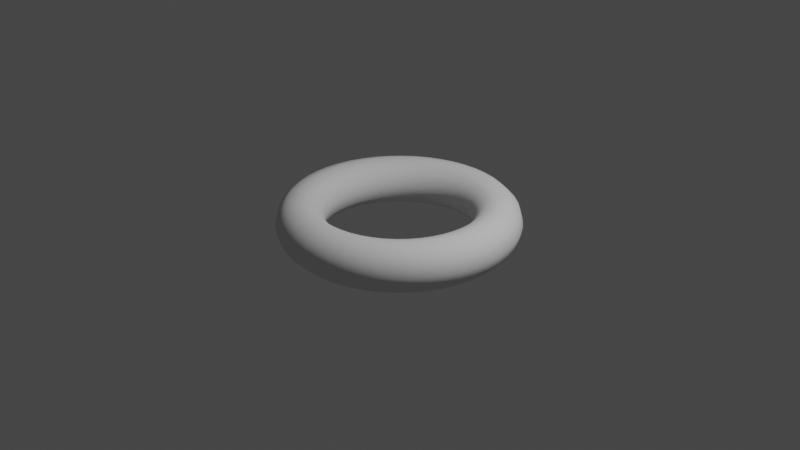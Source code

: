 # Source: Halo.blend  (saved by Blender 3.6.13; exported with 4.5.12 LTS)
import bpy
from mathutils import Matrix  # noqa: F401  (used for matrix-valued properties, if any)

bpy.ops.wm.read_factory_settings(use_empty=True)
scene = bpy.context.scene
scene.name = 'Scene'

# ---- collections
col_collection = bpy.data.collections.new('Collection'); scene.collection.children.link(col_collection)

# ---- world
world_world = bpy.data.worlds.new('World'); scene.world = world_world
world_world.use_nodes = True; world_world.node_tree.nodes.clear()
_N = world_world.node_tree.nodes; _L = world_world.node_tree.links
n0 = _N.new('ShaderNodeOutputWorld'); n0.name = 'World Output'; n0.location = (300, 300)
n1 = _N.new('ShaderNodeBackground'); n1.name = 'Background'; n1.location = (10, 300)
n1.inputs[0].default_value = (0.05088, 0.05088, 0.05088, 1.0)
_L.new(n1.outputs[0], n0.inputs[0])
n0.is_active_output = True
world_world.color = (0.05088, 0.05088, 0.05088)
world_world.use_sun_shadow = False
world_world.sun_shadow_jitter_overblur = 0.0

# ---- cameras
cam_camera = bpy.data.cameras.new('Camera')
cam_camera.clip_end = 100.0
cam_camera.ortho_scale = 7.314

# ---- lights
light_light = bpy.data.lights.new('Light', 'POINT')
light_light.transmission_factor = 0.0
light_light.energy = 1000.0
light_light.shadow_soft_size = 0.1
light_light.shadow_maximum_resolution = 0.006
light_light.use_absolute_resolution = True

# ---- meshes
me_torus = bpy.data.meshes.new('Torus')
me_torus.from_pydata([(1.25, 0.0, 0.0), (1.217, 0.0, 0.125), (1.125, 0.0, 0.2165), (1.0, 0.0, 0.25), (0.875, 0.0, 0.2165), (0.7835, 0.0, 0.125), (0.75, 0.0, 3.062e-17), (0.7835, 0.0, -0.125), (0.875, 0.0, -0.2165), (1.0, 0.0, -0.25), (1.125, 0.0, -0.2165), (1.217, 0.0, -0.125), (1.239, 0.1632, 0.0), (1.206, 0.1588, 0.125), (1.115, 0.1468, 0.2165), (0.9914, 0.1305, 0.25), (0.8675, 0.1142, 0.2165), (0.7768, 0.1023, 0.125), (0.7436, 0.09789, 3.062e-17), (0.7768, 0.1023, -0.125), (0.8675, 0.1142, -0.2165), (0.9914, 0.1305, -0.25), (1.115, 0.1468, -0.2165), (1.206, 0.1588, -0.125), (1.207, 0.3235, 0.0), (1.175, 0.3149, 0.125), (1.087, 0.2912, 0.2165), (0.9659, 0.2588, 0.25), (0.8452, 0.2265, 0.2165), (0.7568, 0.2028, 0.125), (0.7244, 0.1941, 3.062e-17), (0.7568, 0.2028, -0.125), (0.8452, 0.2265, -0.2165), (0.9659, 0.2588, -0.25), (1.087, 0.2912, -0.2165), (1.175, 0.3149, -0.125), (1.155, 0.4784, 0.0), (1.124, 0.4655, 0.125), (1.039, 0.4305, 0.2165), (0.9239, 0.3827, 0.25), (0.8084, 0.3348, 0.2165), (0.7239, 0.2998, 0.125), (0.6929, 0.287, 3.062e-17), (0.7239, 0.2998, -0.125), (0.8084, 0.3348, -0.2165), (0.9239, 0.3827, -0.25), (1.039, 0.4305, -0.2165), (1.124, 0.4655, -0.125), (1.083, 0.625, 0.0), (1.054, 0.6083, 0.125), (0.9743, 0.5625, 0.2165), (0.866, 0.5, 0.25), (0.7578, 0.4375, 0.2165), (0.6785, 0.3917, 0.125), (0.6495, 0.375, 3.062e-17), (0.6785, 0.3917, -0.125), (0.7578, 0.4375, -0.2165), (0.866, 0.5, -0.25), (0.9743, 0.5625, -0.2165), (1.054, 0.6083, -0.125), (0.9917, 0.761, 0.0), (0.9651, 0.7406, 0.125), (0.8925, 0.6849, 0.2165), (0.7934, 0.6088, 0.25), (0.6942, 0.5327, 0.2165), (0.6216, 0.477, 0.125), (0.595, 0.4566, 3.062e-17), (0.6216, 0.477, -0.125), (0.6942, 0.5327, -0.2165), (0.7934, 0.6088, -0.25), (0.8925, 0.6849, -0.2165), (0.9651, 0.7406, -0.125), (0.8839, 0.8839, 0.0), (0.8602, 0.8602, 0.125), (0.7955, 0.7955, 0.2165), (0.7071, 0.7071, 0.25), (0.6187, 0.6187, 0.2165), (0.554, 0.554, 0.125), (0.5303, 0.5303, 3.062e-17), (0.554, 0.554, -0.125), (0.6187, 0.6187, -0.2165), (0.7071, 0.7071, -0.25), (0.7955, 0.7955, -0.2165), (0.8602, 0.8602, -0.125), (0.761, 0.9917, 0.0), (0.7406, 0.9651, 0.125), (0.6849, 0.8925, 0.2165), (0.6088, 0.7934, 0.25), (0.5327, 0.6942, 0.2165), (0.477, 0.6216, 0.125), (0.4566, 0.595, 3.062e-17), (0.477, 0.6216, -0.125), (0.5327, 0.6942, -0.2165), (0.6088, 0.7934, -0.25), (0.6849, 0.8925, -0.2165), (0.7406, 0.9651, -0.125), (0.625, 1.083, 0.0), (0.6083, 1.054, 0.125), (0.5625, 0.9743, 0.2165), (0.5, 0.866, 0.25), (0.4375, 0.7578, 0.2165), (0.3917, 0.6785, 0.125), (0.375, 0.6495, 3.062e-17), (0.3917, 0.6785, -0.125), (0.4375, 0.7578, -0.2165), (0.5, 0.866, -0.25), (0.5625, 0.9743, -0.2165), (0.6083, 1.054, -0.125), (0.4784, 1.155, 0.0), (0.4655, 1.124, 0.125), (0.4305, 1.039, 0.2165), (0.3827, 0.9239, 0.25), (0.3348, 0.8084, 0.2165), (0.2998, 0.7239, 0.125), (0.287, 0.6929, 3.062e-17), (0.2998, 0.7239, -0.125), (0.3348, 0.8084, -0.2165), (0.3827, 0.9239, -0.25), (0.4305, 1.039, -0.2165), (0.4655, 1.124, -0.125), (0.3235, 1.207, 0.0), (0.3149, 1.175, 0.125), (0.2912, 1.087, 0.2165), (0.2588, 0.9659, 0.25), (0.2265, 0.8452, 0.2165), (0.2028, 0.7568, 0.125), (0.1941, 0.7244, 3.062e-17), (0.2028, 0.7568, -0.125), (0.2265, 0.8452, -0.2165), (0.2588, 0.9659, -0.25), (0.2912, 1.087, -0.2165), (0.3149, 1.175, -0.125), (0.1632, 1.239, 0.0), (0.1588, 1.206, 0.125), (0.1468, 1.115, 0.2165), (0.1305, 0.9914, 0.25), (0.1142, 0.8675, 0.2165), (0.1023, 0.7768, 0.125), (0.09789, 0.7436, 3.062e-17), (0.1023, 0.7768, -0.125), (0.1142, 0.8675, -0.2165), (0.1305, 0.9914, -0.25), (0.1468, 1.115, -0.2165), (0.1588, 1.206, -0.125), (9.437e-08, 1.25, 0.0), (9.184e-08, 1.217, 0.125), (8.494e-08, 1.125, 0.2165), (7.55e-08, 1.0, 0.25), (6.606e-08, 0.875, 0.2165), (5.915e-08, 0.7835, 0.125), (5.662e-08, 0.75, 3.062e-17), (5.915e-08, 0.7835, -0.125), (6.606e-08, 0.875, -0.2165), (7.55e-08, 1.0, -0.25), (8.494e-08, 1.125, -0.2165), (9.184e-08, 1.217, -0.125), (-0.1632, 1.239, 0.0), (-0.1588, 1.206, 0.125), (-0.1468, 1.115, 0.2165), (-0.1305, 0.9914, 0.25), (-0.1142, 0.8675, 0.2165), (-0.1023, 0.7768, 0.125), (-0.09789, 0.7436, 3.062e-17), (-0.1023, 0.7768, -0.125), (-0.1142, 0.8675, -0.2165), (-0.1305, 0.9914, -0.25), (-0.1468, 1.115, -0.2165), (-0.1588, 1.206, -0.125), (-0.3235, 1.207, 0.0), (-0.3149, 1.175, 0.125), (-0.2912, 1.087, 0.2165), (-0.2588, 0.9659, 0.25), (-0.2265, 0.8452, 0.2165), (-0.2028, 0.7568, 0.125), (-0.1941, 0.7244, 3.062e-17), (-0.2028, 0.7568, -0.125), (-0.2265, 0.8452, -0.2165), (-0.2588, 0.9659, -0.25), (-0.2912, 1.087, -0.2165), (-0.3149, 1.175, -0.125), (-0.4784, 1.155, 0.0), (-0.4655, 1.124, 0.125), (-0.4305, 1.039, 0.2165), (-0.3827, 0.9239, 0.25), (-0.3348, 0.8084, 0.2165), (-0.2998, 0.7239, 0.125), (-0.287, 0.6929, 3.062e-17), (-0.2998, 0.7239, -0.125), (-0.3348, 0.8084, -0.2165), (-0.3827, 0.9239, -0.25), (-0.4305, 1.039, -0.2165), (-0.4655, 1.124, -0.125), (-0.625, 1.083, 0.0), (-0.6083, 1.054, 0.125), (-0.5625, 0.9743, 0.2165), (-0.5, 0.866, 0.25), (-0.4375, 0.7578, 0.2165), (-0.3917, 0.6785, 0.125), (-0.375, 0.6495, 3.062e-17), (-0.3917, 0.6785, -0.125), (-0.4375, 0.7578, -0.2165), (-0.5, 0.866, -0.25), (-0.5625, 0.9743, -0.2165), (-0.6083, 1.054, -0.125), (-0.761, 0.9917, 0.0), (-0.7406, 0.9651, 0.125), (-0.6849, 0.8925, 0.2165), (-0.6088, 0.7934, 0.25), (-0.5327, 0.6942, 0.2165), (-0.477, 0.6216, 0.125), (-0.4566, 0.595, 3.062e-17), (-0.477, 0.6216, -0.125), (-0.5327, 0.6942, -0.2165), (-0.6088, 0.7934, -0.25), (-0.6849, 0.8925, -0.2165), (-0.7406, 0.9651, -0.125), (-0.8839, 0.8839, 0.0), (-0.8602, 0.8602, 0.125), (-0.7955, 0.7955, 0.2165), (-0.7071, 0.7071, 0.25), (-0.6187, 0.6187, 0.2165), (-0.554, 0.554, 0.125), (-0.5303, 0.5303, 3.062e-17), (-0.554, 0.554, -0.125), (-0.6187, 0.6187, -0.2165), (-0.7071, 0.7071, -0.25), (-0.7955, 0.7955, -0.2165), (-0.8602, 0.8602, -0.125), (-0.9917, 0.761, 0.0), (-0.9651, 0.7406, 0.125), (-0.8925, 0.6849, 0.2165), (-0.7934, 0.6088, 0.25), (-0.6942, 0.5327, 0.2165), (-0.6216, 0.477, 0.125), (-0.595, 0.4566, 3.062e-17), (-0.6216, 0.477, -0.125), (-0.6942, 0.5327, -0.2165), (-0.7934, 0.6088, -0.25), (-0.8925, 0.6849, -0.2165), (-0.9651, 0.7406, -0.125), (-1.083, 0.625, 0.0), (-1.054, 0.6083, 0.125), (-0.9743, 0.5625, 0.2165), (-0.866, 0.5, 0.25), (-0.7578, 0.4375, 0.2165), (-0.6785, 0.3917, 0.125), (-0.6495, 0.375, 3.062e-17), (-0.6785, 0.3917, -0.125), (-0.7578, 0.4375, -0.2165), (-0.866, 0.5, -0.25), (-0.9743, 0.5625, -0.2165), (-1.054, 0.6083, -0.125), (-1.155, 0.4784, 0.0), (-1.124, 0.4655, 0.125), (-1.039, 0.4305, 0.2165), (-0.9239, 0.3827, 0.25), (-0.8084, 0.3348, 0.2165), (-0.7239, 0.2998, 0.125), (-0.6929, 0.287, 3.062e-17), (-0.7239, 0.2998, -0.125), (-0.8084, 0.3348, -0.2165), (-0.9239, 0.3827, -0.25), (-1.039, 0.4305, -0.2165), (-1.124, 0.4655, -0.125), (-1.207, 0.3235, 0.0), (-1.175, 0.3149, 0.125), (-1.087, 0.2912, 0.2165), (-0.9659, 0.2588, 0.25), (-0.8452, 0.2265, 0.2165), (-0.7568, 0.2028, 0.125), (-0.7244, 0.1941, 3.062e-17), (-0.7568, 0.2028, -0.125), (-0.8452, 0.2265, -0.2165), (-0.9659, 0.2588, -0.25), (-1.087, 0.2912, -0.2165), (-1.175, 0.3149, -0.125), (-1.239, 0.1632, 0.0), (-1.206, 0.1588, 0.125), (-1.115, 0.1468, 0.2165), (-0.9914, 0.1305, 0.25), (-0.8675, 0.1142, 0.2165), (-0.7768, 0.1023, 0.125), (-0.7436, 0.09789, 3.062e-17), (-0.7768, 0.1023, -0.125), (-0.8675, 0.1142, -0.2165), (-0.9914, 0.1305, -0.25), (-1.115, 0.1468, -0.2165), (-1.206, 0.1588, -0.125), (-1.25, 1.093e-07, 0.0), (-1.217, 1.064e-07, 0.125), (-1.125, 9.835e-08, 0.2165), (-1.0, 8.742e-08, 0.25), (-0.875, 7.649e-08, 0.2165), (-0.7835, 6.85e-08, 0.125), (-0.75, 6.557e-08, 3.062e-17), (-0.7835, 6.85e-08, -0.125), (-0.875, 7.649e-08, -0.2165), (-1.0, 8.742e-08, -0.25), (-1.125, 9.835e-08, -0.2165), (-1.217, 1.064e-07, -0.125), (-1.239, -0.1632, 0.0), (-1.206, -0.1588, 0.125), (-1.115, -0.1468, 0.2165), (-0.9914, -0.1305, 0.25), (-0.8675, -0.1142, 0.2165), (-0.7768, -0.1023, 0.125), (-0.7436, -0.09789, 3.062e-17), (-0.7768, -0.1023, -0.125), (-0.8675, -0.1142, -0.2165), (-0.9914, -0.1305, -0.25), (-1.115, -0.1468, -0.2165), (-1.206, -0.1588, -0.125), (-1.207, -0.3235, 0.0), (-1.175, -0.3149, 0.125), (-1.087, -0.2912, 0.2165), (-0.9659, -0.2588, 0.25), (-0.8452, -0.2265, 0.2165), (-0.7568, -0.2028, 0.125), (-0.7244, -0.1941, 3.062e-17), (-0.7568, -0.2028, -0.125), (-0.8452, -0.2265, -0.2165), (-0.9659, -0.2588, -0.25), (-1.087, -0.2912, -0.2165), (-1.175, -0.3149, -0.125), (-1.155, -0.4784, 0.0), (-1.124, -0.4655, 0.125), (-1.039, -0.4305, 0.2165), (-0.9239, -0.3827, 0.25), (-0.8084, -0.3348, 0.2165), (-0.7239, -0.2998, 0.125), (-0.6929, -0.287, 3.062e-17), (-0.7239, -0.2998, -0.125), (-0.8084, -0.3348, -0.2165), (-0.9239, -0.3827, -0.25), (-1.039, -0.4305, -0.2165), (-1.124, -0.4655, -0.125), (-1.083, -0.625, 0.0), (-1.054, -0.6083, 0.125), (-0.9743, -0.5625, 0.2165), (-0.866, -0.5, 0.25), (-0.7578, -0.4375, 0.2165), (-0.6785, -0.3917, 0.125), (-0.6495, -0.375, 3.062e-17), (-0.6785, -0.3917, -0.125), (-0.7578, -0.4375, -0.2165), (-0.866, -0.5, -0.25), (-0.9743, -0.5625, -0.2165), (-1.054, -0.6083, -0.125), (-0.9917, -0.761, 0.0), (-0.9651, -0.7406, 0.125), (-0.8925, -0.6849, 0.2165), (-0.7934, -0.6088, 0.25), (-0.6942, -0.5327, 0.2165), (-0.6216, -0.477, 0.125), (-0.595, -0.4566, 3.062e-17), (-0.6216, -0.477, -0.125), (-0.6942, -0.5327, -0.2165), (-0.7934, -0.6088, -0.25), (-0.8925, -0.6849, -0.2165), (-0.9651, -0.7406, -0.125), (-0.8839, -0.8839, 0.0), (-0.8602, -0.8602, 0.125), (-0.7955, -0.7955, 0.2165), (-0.7071, -0.7071, 0.25), (-0.6187, -0.6187, 0.2165), (-0.554, -0.554, 0.125), (-0.5303, -0.5303, 3.062e-17), (-0.554, -0.554, -0.125), (-0.6187, -0.6187, -0.2165), (-0.7071, -0.7071, -0.25), (-0.7955, -0.7955, -0.2165), (-0.8602, -0.8602, -0.125), (-0.761, -0.9917, 0.0), (-0.7406, -0.9651, 0.125), (-0.6849, -0.8925, 0.2165), (-0.6088, -0.7934, 0.25), (-0.5327, -0.6942, 0.2165), (-0.477, -0.6216, 0.125), (-0.4566, -0.595, 3.062e-17), (-0.477, -0.6216, -0.125), (-0.5327, -0.6942, -0.2165), (-0.6088, -0.7934, -0.25), (-0.6849, -0.8925, -0.2165), (-0.7406, -0.9651, -0.125), (-0.625, -1.083, 0.0), (-0.6083, -1.054, 0.125), (-0.5625, -0.9743, 0.2165), (-0.5, -0.866, 0.25), (-0.4375, -0.7578, 0.2165), (-0.3917, -0.6785, 0.125), (-0.375, -0.6495, 3.062e-17), (-0.3917, -0.6785, -0.125), (-0.4375, -0.7578, -0.2165), (-0.5, -0.866, -0.25), (-0.5625, -0.9743, -0.2165), (-0.6083, -1.054, -0.125), (-0.4784, -1.155, 0.0), (-0.4655, -1.124, 0.125), (-0.4305, -1.039, 0.2165), (-0.3827, -0.9239, 0.25), (-0.3348, -0.8084, 0.2165), (-0.2998, -0.7239, 0.125), (-0.287, -0.6929, 3.062e-17), (-0.2998, -0.7239, -0.125), (-0.3348, -0.8084, -0.2165), (-0.3827, -0.9239, -0.25), (-0.4305, -1.039, -0.2165), (-0.4655, -1.124, -0.125), (-0.3235, -1.207, 0.0), (-0.3149, -1.175, 0.125), (-0.2912, -1.087, 0.2165), (-0.2588, -0.9659, 0.25), (-0.2265, -0.8452, 0.2165), (-0.2028, -0.7568, 0.125), (-0.1941, -0.7244, 3.062e-17), (-0.2028, -0.7568, -0.125), (-0.2265, -0.8452, -0.2165), (-0.2588, -0.9659, -0.25), (-0.2912, -1.087, -0.2165), (-0.3149, -1.175, -0.125), (-0.1632, -1.239, 0.0), (-0.1588, -1.206, 0.125), (-0.1468, -1.115, 0.2165), (-0.1305, -0.9914, 0.25), (-0.1142, -0.8675, 0.2165), (-0.1023, -0.7768, 0.125), (-0.0979, -0.7436, 3.062e-17), (-0.1023, -0.7768, -0.125), (-0.1142, -0.8675, -0.2165), (-0.1305, -0.9914, -0.25), (-0.1468, -1.115, -0.2165), (-0.1588, -1.206, -0.125), (9.437e-08, -1.25, 0.0), (9.184e-08, -1.217, 0.125), (8.494e-08, -1.125, 0.2165), (7.55e-08, -1.0, 0.25), (6.606e-08, -0.875, 0.2165), (5.915e-08, -0.7835, 0.125), (5.662e-08, -0.75, 3.062e-17), (5.915e-08, -0.7835, -0.125), (6.606e-08, -0.875, -0.2165), (7.55e-08, -1.0, -0.25), (8.494e-08, -1.125, -0.2165), (9.184e-08, -1.217, -0.125), (0.1632, -1.239, 0.0), (0.1588, -1.206, 0.125), (0.1468, -1.115, 0.2165), (0.1305, -0.9914, 0.25), (0.1142, -0.8675, 0.2165), (0.1023, -0.7768, 0.125), (0.09789, -0.7436, 3.062e-17), (0.1023, -0.7768, -0.125), (0.1142, -0.8675, -0.2165), (0.1305, -0.9914, -0.25), (0.1468, -1.115, -0.2165), (0.1588, -1.206, -0.125), (0.3235, -1.207, 0.0), (0.3149, -1.175, 0.125), (0.2912, -1.087, 0.2165), (0.2588, -0.9659, 0.25), (0.2265, -0.8452, 0.2165), (0.2028, -0.7568, 0.125), (0.1941, -0.7244, 3.062e-17), (0.2028, -0.7568, -0.125), (0.2265, -0.8452, -0.2165), (0.2588, -0.9659, -0.25), (0.2912, -1.087, -0.2165), (0.3149, -1.175, -0.125), (0.4784, -1.155, 0.0), (0.4655, -1.124, 0.125), (0.4305, -1.039, 0.2165), (0.3827, -0.9239, 0.25), (0.3348, -0.8084, 0.2165), (0.2998, -0.7239, 0.125), (0.287, -0.6929, 3.062e-17), (0.2998, -0.7239, -0.125), (0.3348, -0.8084, -0.2165), (0.3827, -0.9239, -0.25), (0.4305, -1.039, -0.2165), (0.4655, -1.124, -0.125), (0.625, -1.083, 0.0), (0.6083, -1.054, 0.125), (0.5625, -0.9743, 0.2165), (0.5, -0.866, 0.25), (0.4375, -0.7578, 0.2165), (0.3917, -0.6785, 0.125), (0.375, -0.6495, 3.062e-17), (0.3917, -0.6785, -0.125), (0.4375, -0.7578, -0.2165), (0.5, -0.866, -0.25), (0.5625, -0.9743, -0.2165), (0.6083, -1.054, -0.125), (0.761, -0.9917, 0.0), (0.7406, -0.9651, 0.125), (0.6849, -0.8925, 0.2165), (0.6088, -0.7934, 0.25), (0.5327, -0.6942, 0.2165), (0.477, -0.6216, 0.125), (0.4566, -0.595, 3.062e-17), (0.477, -0.6216, -0.125), (0.5327, -0.6942, -0.2165), (0.6088, -0.7934, -0.25), (0.6849, -0.8925, -0.2165), (0.7406, -0.9651, -0.125), (0.8839, -0.8839, 0.0), (0.8602, -0.8602, 0.125), (0.7955, -0.7955, 0.2165), (0.7071, -0.7071, 0.25), (0.6187, -0.6187, 0.2165), (0.554, -0.554, 0.125), (0.5303, -0.5303, 3.062e-17), (0.554, -0.554, -0.125), (0.6187, -0.6187, -0.2165), (0.7071, -0.7071, -0.25), (0.7955, -0.7955, -0.2165), (0.8602, -0.8602, -0.125), (0.9917, -0.761, 0.0), (0.9651, -0.7406, 0.125), (0.8925, -0.6849, 0.2165), (0.7934, -0.6088, 0.25), (0.6942, -0.5327, 0.2165), (0.6216, -0.477, 0.125), (0.595, -0.4566, 3.062e-17), (0.6216, -0.477, -0.125), (0.6942, -0.5327, -0.2165), (0.7934, -0.6088, -0.25), (0.8925, -0.6849, -0.2165), (0.9651, -0.7406, -0.125), (1.083, -0.625, 0.0), (1.054, -0.6083, 0.125), (0.9743, -0.5625, 0.2165), (0.866, -0.5, 0.25), (0.7578, -0.4375, 0.2165), (0.6785, -0.3917, 0.125), (0.6495, -0.375, 3.062e-17), (0.6785, -0.3917, -0.125), (0.7578, -0.4375, -0.2165), (0.866, -0.5, -0.25), (0.9743, -0.5625, -0.2165), (1.054, -0.6083, -0.125), (1.155, -0.4784, 0.0), (1.124, -0.4655, 0.125), (1.039, -0.4305, 0.2165), (0.9239, -0.3827, 0.25), (0.8084, -0.3348, 0.2165), (0.7239, -0.2998, 0.125), (0.6929, -0.287, 3.062e-17), (0.7239, -0.2998, -0.125), (0.8084, -0.3348, -0.2165), (0.9239, -0.3827, -0.25), (1.039, -0.4305, -0.2165), (1.124, -0.4655, -0.125), (1.207, -0.3235, 0.0), (1.175, -0.3149, 0.125), (1.087, -0.2912, 0.2165), (0.9659, -0.2588, 0.25), (0.8452, -0.2265, 0.2165), (0.7568, -0.2028, 0.125), (0.7244, -0.1941, 3.062e-17), (0.7568, -0.2028, -0.125), (0.8452, -0.2265, -0.2165), (0.9659, -0.2588, -0.25), (1.087, -0.2912, -0.2165), (1.175, -0.3149, -0.125), (1.239, -0.1632, 0.0), (1.206, -0.1588, 0.125), (1.115, -0.1468, 0.2165), (0.9914, -0.1305, 0.25), (0.8675, -0.1142, 0.2165), (0.7768, -0.1023, 0.125), (0.7436, -0.09789, 3.062e-17), (0.7768, -0.1023, -0.125), (0.8675, -0.1142, -0.2165), (0.9914, -0.1305, -0.25), (1.115, -0.1468, -0.2165), (1.206, -0.1588, -0.125)], [], [(0, 12, 13, 1), (1, 13, 14, 2), (2, 14, 15, 3), (3, 15, 16, 4), (4, 16, 17, 5), (5, 17, 18, 6), (6, 18, 19, 7), (7, 19, 20, 8), (8, 20, 21, 9), (9, 21, 22, 10), (10, 22, 23, 11), (11, 23, 12, 0), (12, 24, 25, 13), (13, 25, 26, 14), (14, 26, 27, 15), (15, 27, 28, 16), (16, 28, 29, 17), (17, 29, 30, 18), (18, 30, 31, 19), (19, 31, 32, 20), (20, 32, 33, 21), (21, 33, 34, 22), (22, 34, 35, 23), (23, 35, 24, 12), (24, 36, 37, 25), (25, 37, 38, 26), (26, 38, 39, 27), (27, 39, 40, 28), (28, 40, 41, 29), (29, 41, 42, 30), (30, 42, 43, 31), (31, 43, 44, 32), (32, 44, 45, 33), (33, 45, 46, 34), (34, 46, 47, 35), (35, 47, 36, 24), (36, 48, 49, 37), (37, 49, 50, 38), (38, 50, 51, 39), (39, 51, 52, 40), (40, 52, 53, 41), (41, 53, 54, 42), (42, 54, 55, 43), (43, 55, 56, 44), (44, 56, 57, 45), (45, 57, 58, 46), (46, 58, 59, 47), (47, 59, 48, 36), (48, 60, 61, 49), (49, 61, 62, 50), (50, 62, 63, 51), (51, 63, 64, 52), (52, 64, 65, 53), (53, 65, 66, 54), (54, 66, 67, 55), (55, 67, 68, 56), (56, 68, 69, 57), (57, 69, 70, 58), (58, 70, 71, 59), (59, 71, 60, 48), (60, 72, 73, 61), (61, 73, 74, 62), (62, 74, 75, 63), (63, 75, 76, 64), (64, 76, 77, 65), (65, 77, 78, 66), (66, 78, 79, 67), (67, 79, 80, 68), (68, 80, 81, 69), (69, 81, 82, 70), (70, 82, 83, 71), (71, 83, 72, 60), (72, 84, 85, 73), (73, 85, 86, 74), (74, 86, 87, 75), (75, 87, 88, 76), (76, 88, 89, 77), (77, 89, 90, 78), (78, 90, 91, 79), (79, 91, 92, 80), (80, 92, 93, 81), (81, 93, 94, 82), (82, 94, 95, 83), (83, 95, 84, 72), (84, 96, 97, 85), (85, 97, 98, 86), (86, 98, 99, 87), (87, 99, 100, 88), (88, 100, 101, 89), (89, 101, 102, 90), (90, 102, 103, 91), (91, 103, 104, 92), (92, 104, 105, 93), (93, 105, 106, 94), (94, 106, 107, 95), (95, 107, 96, 84), (96, 108, 109, 97), (97, 109, 110, 98), (98, 110, 111, 99), (99, 111, 112, 100), (100, 112, 113, 101), (101, 113, 114, 102), (102, 114, 115, 103), (103, 115, 116, 104), (104, 116, 117, 105), (105, 117, 118, 106), (106, 118, 119, 107), (107, 119, 108, 96), (108, 120, 121, 109), (109, 121, 122, 110), (110, 122, 123, 111), (111, 123, 124, 112), (112, 124, 125, 113), (113, 125, 126, 114), (114, 126, 127, 115), (115, 127, 128, 116), (116, 128, 129, 117), (117, 129, 130, 118), (118, 130, 131, 119), (119, 131, 120, 108), (120, 132, 133, 121), (121, 133, 134, 122), (122, 134, 135, 123), (123, 135, 136, 124), (124, 136, 137, 125), (125, 137, 138, 126), (126, 138, 139, 127), (127, 139, 140, 128), (128, 140, 141, 129), (129, 141, 142, 130), (130, 142, 143, 131), (131, 143, 132, 120), (132, 144, 145, 133), (133, 145, 146, 134), (134, 146, 147, 135), (135, 147, 148, 136), (136, 148, 149, 137), (137, 149, 150, 138), (138, 150, 151, 139), (139, 151, 152, 140), (140, 152, 153, 141), (141, 153, 154, 142), (142, 154, 155, 143), (143, 155, 144, 132), (144, 156, 157, 145), (145, 157, 158, 146), (146, 158, 159, 147), (147, 159, 160, 148), (148, 160, 161, 149), (149, 161, 162, 150), (150, 162, 163, 151), (151, 163, 164, 152), (152, 164, 165, 153), (153, 165, 166, 154), (154, 166, 167, 155), (155, 167, 156, 144), (156, 168, 169, 157), (157, 169, 170, 158), (158, 170, 171, 159), (159, 171, 172, 160), (160, 172, 173, 161), (161, 173, 174, 162), (162, 174, 175, 163), (163, 175, 176, 164), (164, 176, 177, 165), (165, 177, 178, 166), (166, 178, 179, 167), (167, 179, 168, 156), (168, 180, 181, 169), (169, 181, 182, 170), (170, 182, 183, 171), (171, 183, 184, 172), (172, 184, 185, 173), (173, 185, 186, 174), (174, 186, 187, 175), (175, 187, 188, 176), (176, 188, 189, 177), (177, 189, 190, 178), (178, 190, 191, 179), (179, 191, 180, 168), (180, 192, 193, 181), (181, 193, 194, 182), (182, 194, 195, 183), (183, 195, 196, 184), (184, 196, 197, 185), (185, 197, 198, 186), (186, 198, 199, 187), (187, 199, 200, 188), (188, 200, 201, 189), (189, 201, 202, 190), (190, 202, 203, 191), (191, 203, 192, 180), (192, 204, 205, 193), (193, 205, 206, 194), (194, 206, 207, 195), (195, 207, 208, 196), (196, 208, 209, 197), (197, 209, 210, 198), (198, 210, 211, 199), (199, 211, 212, 200), (200, 212, 213, 201), (201, 213, 214, 202), (202, 214, 215, 203), (203, 215, 204, 192), (204, 216, 217, 205), (205, 217, 218, 206), (206, 218, 219, 207), (207, 219, 220, 208), (208, 220, 221, 209), (209, 221, 222, 210), (210, 222, 223, 211), (211, 223, 224, 212), (212, 224, 225, 213), (213, 225, 226, 214), (214, 226, 227, 215), (215, 227, 216, 204), (216, 228, 229, 217), (217, 229, 230, 218), (218, 230, 231, 219), (219, 231, 232, 220), (220, 232, 233, 221), (221, 233, 234, 222), (222, 234, 235, 223), (223, 235, 236, 224), (224, 236, 237, 225), (225, 237, 238, 226), (226, 238, 239, 227), (227, 239, 228, 216), (228, 240, 241, 229), (229, 241, 242, 230), (230, 242, 243, 231), (231, 243, 244, 232), (232, 244, 245, 233), (233, 245, 246, 234), (234, 246, 247, 235), (235, 247, 248, 236), (236, 248, 249, 237), (237, 249, 250, 238), (238, 250, 251, 239), (239, 251, 240, 228), (240, 252, 253, 241), (241, 253, 254, 242), (242, 254, 255, 243), (243, 255, 256, 244), (244, 256, 257, 245), (245, 257, 258, 246), (246, 258, 259, 247), (247, 259, 260, 248), (248, 260, 261, 249), (249, 261, 262, 250), (250, 262, 263, 251), (251, 263, 252, 240), (252, 264, 265, 253), (253, 265, 266, 254), (254, 266, 267, 255), (255, 267, 268, 256), (256, 268, 269, 257), (257, 269, 270, 258), (258, 270, 271, 259), (259, 271, 272, 260), (260, 272, 273, 261), (261, 273, 274, 262), (262, 274, 275, 263), (263, 275, 264, 252), (264, 276, 277, 265), (265, 277, 278, 266), (266, 278, 279, 267), (267, 279, 280, 268), (268, 280, 281, 269), (269, 281, 282, 270), (270, 282, 283, 271), (271, 283, 284, 272), (272, 284, 285, 273), (273, 285, 286, 274), (274, 286, 287, 275), (275, 287, 276, 264), (276, 288, 289, 277), (277, 289, 290, 278), (278, 290, 291, 279), (279, 291, 292, 280), (280, 292, 293, 281), (281, 293, 294, 282), (282, 294, 295, 283), (283, 295, 296, 284), (284, 296, 297, 285), (285, 297, 298, 286), (286, 298, 299, 287), (287, 299, 288, 276), (288, 300, 301, 289), (289, 301, 302, 290), (290, 302, 303, 291), (291, 303, 304, 292), (292, 304, 305, 293), (293, 305, 306, 294), (294, 306, 307, 295), (295, 307, 308, 296), (296, 308, 309, 297), (297, 309, 310, 298), (298, 310, 311, 299), (299, 311, 300, 288), (300, 312, 313, 301), (301, 313, 314, 302), (302, 314, 315, 303), (303, 315, 316, 304), (304, 316, 317, 305), (305, 317, 318, 306), (306, 318, 319, 307), (307, 319, 320, 308), (308, 320, 321, 309), (309, 321, 322, 310), (310, 322, 323, 311), (311, 323, 312, 300), (312, 324, 325, 313), (313, 325, 326, 314), (314, 326, 327, 315), (315, 327, 328, 316), (316, 328, 329, 317), (317, 329, 330, 318), (318, 330, 331, 319), (319, 331, 332, 320), (320, 332, 333, 321), (321, 333, 334, 322), (322, 334, 335, 323), (323, 335, 324, 312), (324, 336, 337, 325), (325, 337, 338, 326), (326, 338, 339, 327), (327, 339, 340, 328), (328, 340, 341, 329), (329, 341, 342, 330), (330, 342, 343, 331), (331, 343, 344, 332), (332, 344, 345, 333), (333, 345, 346, 334), (334, 346, 347, 335), (335, 347, 336, 324), (336, 348, 349, 337), (337, 349, 350, 338), (338, 350, 351, 339), (339, 351, 352, 340), (340, 352, 353, 341), (341, 353, 354, 342), (342, 354, 355, 343), (343, 355, 356, 344), (344, 356, 357, 345), (345, 357, 358, 346), (346, 358, 359, 347), (347, 359, 348, 336), (348, 360, 361, 349), (349, 361, 362, 350), (350, 362, 363, 351), (351, 363, 364, 352), (352, 364, 365, 353), (353, 365, 366, 354), (354, 366, 367, 355), (355, 367, 368, 356), (356, 368, 369, 357), (357, 369, 370, 358), (358, 370, 371, 359), (359, 371, 360, 348), (360, 372, 373, 361), (361, 373, 374, 362), (362, 374, 375, 363), (363, 375, 376, 364), (364, 376, 377, 365), (365, 377, 378, 366), (366, 378, 379, 367), (367, 379, 380, 368), (368, 380, 381, 369), (369, 381, 382, 370), (370, 382, 383, 371), (371, 383, 372, 360), (372, 384, 385, 373), (373, 385, 386, 374), (374, 386, 387, 375), (375, 387, 388, 376), (376, 388, 389, 377), (377, 389, 390, 378), (378, 390, 391, 379), (379, 391, 392, 380), (380, 392, 393, 381), (381, 393, 394, 382), (382, 394, 395, 383), (383, 395, 384, 372), (384, 396, 397, 385), (385, 397, 398, 386), (386, 398, 399, 387), (387, 399, 400, 388), (388, 400, 401, 389), (389, 401, 402, 390), (390, 402, 403, 391), (391, 403, 404, 392), (392, 404, 405, 393), (393, 405, 406, 394), (394, 406, 407, 395), (395, 407, 396, 384), (396, 408, 409, 397), (397, 409, 410, 398), (398, 410, 411, 399), (399, 411, 412, 400), (400, 412, 413, 401), (401, 413, 414, 402), (402, 414, 415, 403), (403, 415, 416, 404), (404, 416, 417, 405), (405, 417, 418, 406), (406, 418, 419, 407), (407, 419, 408, 396), (408, 420, 421, 409), (409, 421, 422, 410), (410, 422, 423, 411), (411, 423, 424, 412), (412, 424, 425, 413), (413, 425, 426, 414), (414, 426, 427, 415), (415, 427, 428, 416), (416, 428, 429, 417), (417, 429, 430, 418), (418, 430, 431, 419), (419, 431, 420, 408), (420, 432, 433, 421), (421, 433, 434, 422), (422, 434, 435, 423), (423, 435, 436, 424), (424, 436, 437, 425), (425, 437, 438, 426), (426, 438, 439, 427), (427, 439, 440, 428), (428, 440, 441, 429), (429, 441, 442, 430), (430, 442, 443, 431), (431, 443, 432, 420), (432, 444, 445, 433), (433, 445, 446, 434), (434, 446, 447, 435), (435, 447, 448, 436), (436, 448, 449, 437), (437, 449, 450, 438), (438, 450, 451, 439), (439, 451, 452, 440), (440, 452, 453, 441), (441, 453, 454, 442), (442, 454, 455, 443), (443, 455, 444, 432), (444, 456, 457, 445), (445, 457, 458, 446), (446, 458, 459, 447), (447, 459, 460, 448), (448, 460, 461, 449), (449, 461, 462, 450), (450, 462, 463, 451), (451, 463, 464, 452), (452, 464, 465, 453), (453, 465, 466, 454), (454, 466, 467, 455), (455, 467, 456, 444), (456, 468, 469, 457), (457, 469, 470, 458), (458, 470, 471, 459), (459, 471, 472, 460), (460, 472, 473, 461), (461, 473, 474, 462), (462, 474, 475, 463), (463, 475, 476, 464), (464, 476, 477, 465), (465, 477, 478, 466), (466, 478, 479, 467), (467, 479, 468, 456), (468, 480, 481, 469), (469, 481, 482, 470), (470, 482, 483, 471), (471, 483, 484, 472), (472, 484, 485, 473), (473, 485, 486, 474), (474, 486, 487, 475), (475, 487, 488, 476), (476, 488, 489, 477), (477, 489, 490, 478), (478, 490, 491, 479), (479, 491, 480, 468), (480, 492, 493, 481), (481, 493, 494, 482), (482, 494, 495, 483), (483, 495, 496, 484), (484, 496, 497, 485), (485, 497, 498, 486), (486, 498, 499, 487), (487, 499, 500, 488), (488, 500, 501, 489), (489, 501, 502, 490), (490, 502, 503, 491), (491, 503, 492, 480), (492, 504, 505, 493), (493, 505, 506, 494), (494, 506, 507, 495), (495, 507, 508, 496), (496, 508, 509, 497), (497, 509, 510, 498), (498, 510, 511, 499), (499, 511, 512, 500), (500, 512, 513, 501), (501, 513, 514, 502), (502, 514, 515, 503), (503, 515, 504, 492), (504, 516, 517, 505), (505, 517, 518, 506), (506, 518, 519, 507), (507, 519, 520, 508), (508, 520, 521, 509), (509, 521, 522, 510), (510, 522, 523, 511), (511, 523, 524, 512), (512, 524, 525, 513), (513, 525, 526, 514), (514, 526, 527, 515), (515, 527, 516, 504), (516, 528, 529, 517), (517, 529, 530, 518), (518, 530, 531, 519), (519, 531, 532, 520), (520, 532, 533, 521), (521, 533, 534, 522), (522, 534, 535, 523), (523, 535, 536, 524), (524, 536, 537, 525), (525, 537, 538, 526), (526, 538, 539, 527), (527, 539, 528, 516), (528, 540, 541, 529), (529, 541, 542, 530), (530, 542, 543, 531), (531, 543, 544, 532), (532, 544, 545, 533), (533, 545, 546, 534), (534, 546, 547, 535), (535, 547, 548, 536), (536, 548, 549, 537), (537, 549, 550, 538), (538, 550, 551, 539), (539, 551, 540, 528), (540, 552, 553, 541), (541, 553, 554, 542), (542, 554, 555, 543), (543, 555, 556, 544), (544, 556, 557, 545), (545, 557, 558, 546), (546, 558, 559, 547), (547, 559, 560, 548), (548, 560, 561, 549), (549, 561, 562, 550), (550, 562, 563, 551), (551, 563, 552, 540), (552, 564, 565, 553), (553, 565, 566, 554), (554, 566, 567, 555), (555, 567, 568, 556), (556, 568, 569, 557), (557, 569, 570, 558), (558, 570, 571, 559), (559, 571, 572, 560), (560, 572, 573, 561), (561, 573, 574, 562), (562, 574, 575, 563), (563, 575, 564, 552), (564, 0, 1, 565), (565, 1, 2, 566), (566, 2, 3, 567), (567, 3, 4, 568), (568, 4, 5, 569), (569, 5, 6, 570), (570, 6, 7, 571), (571, 7, 8, 572), (572, 8, 9, 573), (573, 9, 10, 574), (574, 10, 11, 575), (575, 11, 0, 564)])
me_torus.polygons.foreach_set('use_smooth', [True] * 576)
_uv = me_torus.uv_layers.new(name='UVMap')
_uv.uv.foreach_set('vector', [1.0, 0.5, 0.9957, 0.5, 0.9824, 0.75, 0.9866, 0.75, 0.9866, 0.75, 0.9824, 0.75, 0.9462, 0.933, 0.95, 0.933, 0.95, 0.933, 0.9462, 0.933, 0.8966, 1.0, 0.9, 1.0, 0.9, 1.0, 0.8966, 1.0, 0.847, 0.933, 0.85, 0.933, 0.85, 0.933, 0.847, 0.933, 0.8107, 0.75, 0.8134, 0.75, 0.8134, 0.75, 0.8107, 0.75, 0.7974, 0.5, 0.8, 0.5, 0.8, 0.5, 0.7974, 0.5, 0.8107, 0.25, 0.8134, 0.25, 0.8134, 0.25, 0.8107, 0.25, 0.847, 0.06699, 0.85, 0.06699, 0.85, 0.06699, 0.847, 0.06699, 0.8966, 6.204e-07, 0.9, 6.204e-07, 0.9, 6.204e-07, 0.8966, 6.204e-07, 0.9462, 0.06699, 0.95, 0.06699, 0.95, 0.06699, 0.9462, 0.06699, 0.9824, 0.25, 0.9866, 0.25, 0.9866, 0.25, 0.9824, 0.25, 0.9957, 0.5, 1.0, 0.5, 0.9957, 0.5, 0.983, 0.5, 0.97, 0.75, 0.9824, 0.75, 0.9824, 0.75, 0.97, 0.75, 0.9347, 0.933, 0.9462, 0.933, 0.9462, 0.933, 0.9347, 0.933, 0.8864, 1.0, 0.8966, 1.0, 0.8966, 1.0, 0.8864, 1.0, 0.8381, 0.933, 0.847, 0.933, 0.847, 0.933, 0.8381, 0.933, 0.8027, 0.75, 0.8107, 0.75, 0.8107, 0.75, 0.8027, 0.75, 0.7898, 0.5, 0.7974, 0.5, 0.7974, 0.5, 0.7898, 0.5, 0.8027, 0.25, 0.8107, 0.25, 0.8107, 0.25, 0.8027, 0.25, 0.8381, 0.06699, 0.847, 0.06699, 0.847, 0.06699, 0.8381, 0.06699, 0.8864, 0.0, 0.8966, 6.204e-07, 0.8966, 6.204e-07, 0.8864, 0.0, 0.9347, 0.06699, 0.9462, 0.06699, 0.9462, 0.06699, 0.9347, 0.06699, 0.97, 0.25, 0.9824, 0.25, 0.9824, 0.25, 0.97, 0.25, 0.983, 0.5, 0.9957, 0.5, 0.983, 0.5, 0.9619, 0.5, 0.9496, 0.75, 0.97, 0.75, 0.97, 0.75, 0.9496, 0.75, 0.9157, 0.933, 0.9347, 0.933, 0.9347, 0.933, 0.9157, 0.933, 0.8696, 1.0, 0.8864, 1.0, 0.8864, 1.0, 0.8696, 1.0, 0.8234, 0.933, 0.8381, 0.933, 0.8381, 0.933, 0.8234, 0.933, 0.7895, 0.75, 0.8027, 0.75, 0.8027, 0.75, 0.7895, 0.75, 0.7772, 0.5, 0.7898, 0.5, 0.7898, 0.5, 0.7772, 0.5, 0.7895, 0.25, 0.8027, 0.25, 0.8027, 0.25, 0.7895, 0.25, 0.8234, 0.06699, 0.8381, 0.06699, 0.8381, 0.06699, 0.8234, 0.06699, 0.8696, 0.0, 0.8864, 0.0, 0.8864, 0.0, 0.8696, 0.0, 0.9157, 0.06699, 0.9347, 0.06699, 0.9347, 0.06699, 0.9157, 0.06699, 0.9496, 0.25, 0.97, 0.25, 0.97, 0.25, 0.9496, 0.25, 0.9619, 0.5, 0.983, 0.5, 0.9619, 0.5, 0.933, 0.5, 0.9214, 0.75, 0.9496, 0.75, 0.9496, 0.75, 0.9214, 0.75, 0.8897, 0.933, 0.9157, 0.933, 0.9157, 0.933, 0.8897, 0.933, 0.8464, 1.0, 0.8696, 1.0, 0.8696, 1.0, 0.8464, 1.0, 0.8031, 0.933, 0.8234, 0.933, 0.8234, 0.933, 0.8031, 0.933, 0.7714, 0.75, 0.7895, 0.75, 0.7895, 0.75, 0.7714, 0.75, 0.7598, 0.5, 0.7772, 0.5, 0.7772, 0.5, 0.7598, 0.5, 0.7714, 0.25, 0.7895, 0.25, 0.7895, 0.25, 0.7714, 0.25, 0.8031, 0.06699, 0.8234, 0.06699, 0.8234, 0.06699, 0.8031, 0.06699, 0.8464, 0.0, 0.8696, 0.0, 0.8696, 0.0, 0.8464, 0.0, 0.8897, 0.06699, 0.9157, 0.06699, 0.9157, 0.06699, 0.8897, 0.06699, 0.9214, 0.25, 0.9496, 0.25, 0.9496, 0.25, 0.9214, 0.25, 0.933, 0.5, 0.9619, 0.5, 0.933, 0.5, 0.8967, 0.5, 0.886, 0.75, 0.9214, 0.75, 0.9214, 0.75, 0.886, 0.75, 0.857, 0.933, 0.8897, 0.933, 0.8897, 0.933, 0.857, 0.933, 0.8173, 1.0, 0.8464, 1.0, 0.8464, 1.0, 0.8173, 1.0, 0.7777, 0.933, 0.8031, 0.933, 0.8031, 0.933, 0.7777, 0.933, 0.7486, 0.75, 0.7714, 0.75, 0.7714, 0.75, 0.7486, 0.75, 0.738, 0.5, 0.7598, 0.5, 0.7598, 0.5, 0.738, 0.5, 0.7486, 0.25, 0.7714, 0.25, 0.7714, 0.25, 0.7486, 0.25, 0.7777, 0.06699, 0.8031, 0.06699, 0.8031, 0.06699, 0.7777, 0.06699, 0.8173, 0.0, 0.8464, 0.0, 0.8464, 0.0, 0.8173, 0.0, 0.857, 0.06699, 0.8897, 0.06699, 0.8897, 0.06699, 0.857, 0.06699, 0.886, 0.25, 0.9214, 0.25, 0.9214, 0.25, 0.886, 0.25, 0.8967, 0.5, 0.933, 0.5, 0.8967, 0.5, 0.8536, 0.5, 0.8441, 0.75, 0.886, 0.75, 0.886, 0.75, 0.8441, 0.75, 0.8182, 0.933, 0.857, 0.933, 0.857, 0.933, 0.8182, 0.933, 0.7828, 1.0, 0.8173, 1.0, 0.8173, 1.0, 0.7828, 1.0, 0.7475, 0.933, 0.7777, 0.933, 0.7777, 0.933, 0.7475, 0.933, 0.7216, 0.75, 0.7486, 0.75, 0.7486, 0.75, 0.7216, 0.75, 0.7121, 0.5, 0.738, 0.5, 0.738, 0.5, 0.7121, 0.5, 0.7216, 0.25, 0.7486, 0.25, 0.7486, 0.25, 0.7216, 0.25, 0.7475, 0.06699, 0.7777, 0.06699, 0.7777, 0.06699, 0.7475, 0.06699, 0.7828, 0.0, 0.8173, 0.0, 0.8173, 0.0, 0.7828, 0.0, 0.8182, 0.06699, 0.857, 0.06699, 0.857, 0.06699, 0.8182, 0.06699, 0.8441, 0.25, 0.886, 0.25, 0.886, 0.25, 0.8441, 0.25, 0.8536, 0.5, 0.8967, 0.5, 0.8536, 0.5, 0.8044, 0.5, 0.7962, 0.75, 0.8441, 0.75, 0.8441, 0.75, 0.7962, 0.75, 0.7739, 0.933, 0.8182, 0.933, 0.8182, 0.933, 0.7739, 0.933, 0.7435, 1.0, 0.7828, 1.0, 0.7828, 1.0, 0.7435, 1.0, 0.7131, 0.933, 0.7475, 0.933, 0.7475, 0.933, 0.7131, 0.933, 0.6908, 0.75, 0.7216, 0.75, 0.7216, 0.75, 0.6908, 0.75, 0.6826, 0.5, 0.7121, 0.5, 0.7121, 0.5, 0.6826, 0.5, 0.6908, 0.25, 0.7216, 0.25, 0.7216, 0.25, 0.6908, 0.25, 0.7131, 0.06699, 0.7475, 0.06699, 0.7475, 0.06699, 0.7131, 0.06699, 0.7435, 0.0, 0.7828, 0.0, 0.7828, 0.0, 0.7435, 0.0, 0.7739, 0.06699, 0.8182, 0.06699, 0.8182, 0.06699, 0.7739, 0.06699, 0.7962, 0.25, 0.8441, 0.25, 0.8441, 0.25, 0.7962, 0.25, 0.8044, 0.5, 0.8536, 0.5, 0.8044, 0.5, 0.75, 0.5, 0.7433, 0.75, 0.7962, 0.75, 0.7962, 0.75, 0.7433, 0.75, 0.725, 0.933, 0.7739, 0.933, 0.7739, 0.933, 0.725, 0.933, 0.7, 1.0, 0.7435, 1.0, 0.7435, 1.0, 0.7, 1.0, 0.675, 0.933, 0.7131, 0.933, 0.7131, 0.933, 0.675, 0.933, 0.6567, 0.75, 0.6908, 0.75, 0.6908, 0.75, 0.6567, 0.75, 0.65, 0.5, 0.6826, 0.5, 0.6826, 0.5, 0.65, 0.5, 0.6567, 0.25, 0.6908, 0.25, 0.6908, 0.25, 0.6567, 0.25, 0.675, 0.06699, 0.7131, 0.06699, 0.7131, 0.06699, 0.675, 0.06699, 0.7, 0.0, 0.7435, 0.0, 0.7435, 0.0, 0.7, 0.0, 0.725, 0.06699, 0.7739, 0.06699, 0.7739, 0.06699, 0.725, 0.06699, 0.7433, 0.25, 0.7962, 0.25, 0.7962, 0.25, 0.7433, 0.25, 0.75, 0.5, 0.8044, 0.5, 0.75, 0.5, 0.6913, 0.5, 0.6862, 0.75, 0.7433, 0.75, 0.7433, 0.75, 0.6862, 0.75, 0.6722, 0.933, 0.725, 0.933, 0.725, 0.933, 0.6722, 0.933, 0.6531, 1.0, 0.7, 1.0, 0.7, 1.0, 0.6531, 1.0, 0.6339, 0.933, 0.675, 0.933, 0.675, 0.933, 0.6339, 0.933, 0.6199, 0.75, 0.6567, 0.75, 0.6567, 0.75, 0.6199, 0.75, 0.6148, 0.5, 0.65, 0.5, 0.65, 0.5, 0.6148, 0.5, 0.6199, 0.25, 0.6567, 0.25, 0.6567, 0.25, 0.6199, 0.25, 0.6339, 0.06699, 0.675, 0.06699, 0.675, 0.06699, 0.6339, 0.06699, 0.6531, 0.0, 0.7, 0.0, 0.7, 0.0, 0.6531, 0.0, 0.6722, 0.06699, 0.725, 0.06699, 0.725, 0.06699, 0.6722, 0.06699, 0.6862, 0.25, 0.7433, 0.25, 0.7433, 0.25, 0.6862, 0.25, 0.6913, 0.5, 0.75, 0.5, 0.6913, 0.5, 0.6294, 0.5, 0.6259, 0.75, 0.6862, 0.75, 0.6862, 0.75, 0.6259, 0.75, 0.6165, 0.933, 0.6722, 0.933, 0.6722, 0.933, 0.6165, 0.933, 0.6035, 1.0, 0.6531, 1.0, 0.6531, 1.0, 0.6035, 1.0, 0.5906, 0.933, 0.6339, 0.933, 0.6339, 0.933, 0.5906, 0.933, 0.5811, 0.75, 0.6199, 0.75, 0.6199, 0.75, 0.5811, 0.75, 0.5776, 0.5, 0.6148, 0.5, 0.6148, 0.5, 0.5776, 0.5, 0.5811, 0.25, 0.6199, 0.25, 0.6199, 0.25, 0.5811, 0.25, 0.5906, 0.06699, 0.6339, 0.06699, 0.6339, 0.06699, 0.5906, 0.06699, 0.6035, 0.0, 0.6531, 0.0, 0.6531, 0.0, 0.6035, 0.0, 0.6165, 0.06699, 0.6722, 0.06699, 0.6722, 0.06699, 0.6165, 0.06699, 0.6259, 0.25, 0.6862, 0.25, 0.6862, 0.25, 0.6259, 0.25, 0.6294, 0.5, 0.6913, 0.5, 0.6294, 0.5, 0.5653, 0.5, 0.5635, 0.75, 0.6259, 0.75, 0.6259, 0.75, 0.5635, 0.75, 0.5587, 0.933, 0.6165, 0.933, 0.6165, 0.933, 0.5587, 0.933, 0.5522, 1.0, 0.6035, 1.0, 0.6035, 1.0, 0.5522, 1.0, 0.5457, 0.933, 0.5906, 0.933, 0.5906, 0.933, 0.5457, 0.933, 0.5409, 0.75, 0.5811, 0.75, 0.5811, 0.75, 0.5409, 0.75, 0.5392, 0.5, 0.5776, 0.5, 0.5776, 0.5, 0.5392, 0.5, 0.5409, 0.25, 0.5811, 0.25, 0.5811, 0.25, 0.5409, 0.25, 0.5457, 0.06699, 0.5906, 0.06699, 0.5906, 0.06699, 0.5457, 0.06699, 0.5522, 0.0, 0.6035, 0.0, 0.6035, 0.0, 0.5522, 0.0, 0.5587, 0.06699, 0.6165, 0.06699, 0.6165, 0.06699, 0.5587, 0.06699, 0.5635, 0.25, 0.6259, 0.25, 0.6259, 0.25, 0.5635, 0.25, 0.5653, 0.5, 0.6294, 0.5, 0.5653, 0.5, 0.5, 0.5, 0.5, 0.75, 0.5635, 0.75, 0.5635, 0.75, 0.5, 0.75, 0.5, 0.933, 0.5587, 0.933, 0.5587, 0.933, 0.5, 0.933, 0.5, 1.0, 0.5522, 1.0, 0.5522, 1.0, 0.5, 1.0, 0.5, 0.933, 0.5457, 0.933, 0.5457, 0.933, 0.5, 0.933, 0.5, 0.75, 0.5409, 0.75, 0.5409, 0.75, 0.5, 0.75, 0.5, 0.5, 0.5392, 0.5, 0.5392, 0.5, 0.5, 0.5, 0.5, 0.25, 0.5409, 0.25, 0.5409, 0.25, 0.5, 0.25, 0.5, 0.06699, 0.5457, 0.06699, 0.5457, 0.06699, 0.5, 0.06699, 0.5, 0.0, 0.5522, 0.0, 0.5522, 0.0, 0.5, 0.0, 0.5, 0.06699, 0.5587, 0.06699, 0.5587, 0.06699, 0.5, 0.06699, 0.5, 0.25, 0.5635, 0.25, 0.5635, 0.25, 0.5, 0.25, 0.5, 0.5, 0.5653, 0.5, 0.5, 0.5, 0.4347, 0.5, 0.4365, 0.75, 0.5, 0.75, 0.5, 0.75, 0.4365, 0.75, 0.4413, 0.933, 0.5, 0.933, 0.5, 0.933, 0.4413, 0.933, 0.4478, 1.0, 0.5, 1.0, 0.5, 1.0, 0.4478, 1.0, 0.4543, 0.933, 0.5, 0.933, 0.5, 0.933, 0.4543, 0.933, 0.4591, 0.75, 0.5, 0.75, 0.5, 0.75, 0.4591, 0.75, 0.4608, 0.5, 0.5, 0.5, 0.5, 0.5, 0.4608, 0.5, 0.4591, 0.25, 0.5, 0.25, 0.5, 0.25, 0.4591, 0.25, 0.4543, 0.06699, 0.5, 0.06699, 0.5, 0.06699, 0.4543, 0.06699, 0.4478, 0.0, 0.5, 0.0, 0.5, 0.0, 0.4478, 0.0, 0.4413, 0.06699, 0.5, 0.06699, 0.5, 0.06699, 0.4413, 0.06699, 0.4365, 0.25, 0.5, 0.25, 0.5, 0.25, 0.4365, 0.25, 0.4347, 0.5, 0.5, 0.5, 0.4347, 0.5, 0.3706, 0.5, 0.3741, 0.75, 0.4365, 0.75, 0.4365, 0.75, 0.3741, 0.75, 0.3835, 0.933, 0.4413, 0.933, 0.4413, 0.933, 0.3835, 0.933, 0.3965, 1.0, 0.4478, 1.0, 0.4478, 1.0, 0.3965, 1.0, 0.4094, 0.933, 0.4543, 0.933, 0.4543, 0.933, 0.4094, 0.933, 0.4189, 0.75, 0.4591, 0.75, 0.4591, 0.75, 0.4189, 0.75, 0.4224, 0.5, 0.4608, 0.5, 0.4608, 0.5, 0.4224, 0.5, 0.4189, 0.25, 0.4591, 0.25, 0.4591, 0.25, 0.4189, 0.25, 0.4094, 0.06699, 0.4543, 0.06699, 0.4543, 0.06699, 0.4094, 0.06699, 0.3965, 0.0, 0.4478, 0.0, 0.4478, 0.0, 0.3965, 0.0, 0.3835, 0.06699, 0.4413, 0.06699, 0.4413, 0.06699, 0.3835, 0.06699, 0.3741, 0.25, 0.4365, 0.25, 0.4365, 0.25, 0.3741, 0.25, 0.3706, 0.5, 0.4347, 0.5, 0.3706, 0.5, 0.3087, 0.5, 0.3138, 0.75, 0.3741, 0.75, 0.3741, 0.75, 0.3138, 0.75, 0.3278, 0.933, 0.3835, 0.933, 0.3835, 0.933, 0.3278, 0.933, 0.3469, 1.0, 0.3965, 1.0, 0.3965, 1.0, 0.3469, 1.0, 0.3661, 0.933, 0.4094, 0.933, 0.4094, 0.933, 0.3661, 0.933, 0.3801, 0.75, 0.4189, 0.75, 0.4189, 0.75, 0.3801, 0.75, 0.3852, 0.5, 0.4224, 0.5, 0.4224, 0.5, 0.3852, 0.5, 0.3801, 0.25, 0.4189, 0.25, 0.4189, 0.25, 0.3801, 0.25, 0.3661, 0.06699, 0.4094, 0.06699, 0.4094, 0.06699, 0.3661, 0.06699, 0.3469, 0.0, 0.3965, 0.0, 0.3965, 0.0, 0.3469, 0.0, 0.3278, 0.06699, 0.3835, 0.06699, 0.3835, 0.06699, 0.3278, 0.06699, 0.3138, 0.25, 0.3741, 0.25, 0.3741, 0.25, 0.3138, 0.25, 0.3087, 0.5, 0.3706, 0.5, 0.3087, 0.5, 0.25, 0.5, 0.2567, 0.75, 0.3138, 0.75, 0.3138, 0.75, 0.2567, 0.75, 0.275, 0.933, 0.3278, 0.933, 0.3278, 0.933, 0.275, 0.933, 0.3, 1.0, 0.3469, 1.0, 0.3469, 1.0, 0.3, 1.0, 0.325, 0.933, 0.3661, 0.933, 0.3661, 0.933, 0.325, 0.933, 0.3433, 0.75, 0.3801, 0.75, 0.3801, 0.75, 0.3433, 0.75, 0.35, 0.5, 0.3852, 0.5, 0.3852, 0.5, 0.35, 0.5, 0.3433, 0.25, 0.3801, 0.25, 0.3801, 0.25, 0.3433, 0.25, 0.325, 0.06699, 0.3661, 0.06699, 0.3661, 0.06699, 0.325, 0.06699, 0.3, 0.0, 0.3469, 0.0, 0.3469, 0.0, 0.3, 0.0, 0.275, 0.06699, 0.3278, 0.06699, 0.3278, 0.06699, 0.275, 0.06699, 0.2567, 0.25, 0.3138, 0.25, 0.3138, 0.25, 0.2567, 0.25, 0.25, 0.5, 0.3087, 0.5, 0.25, 0.5, 0.1956, 0.5, 0.2038, 0.75, 0.2567, 0.75, 0.2567, 0.75, 0.2038, 0.75, 0.2261, 0.933, 0.275, 0.933, 0.275, 0.933, 0.2261, 0.933, 0.2565, 1.0, 0.3, 1.0, 0.3, 1.0, 0.2565, 1.0, 0.2869, 0.933, 0.325, 0.933, 0.325, 0.933, 0.2869, 0.933, 0.3092, 0.75, 0.3433, 0.75, 0.3433, 0.75, 0.3092, 0.75, 0.3174, 0.5, 0.35, 0.5, 0.35, 0.5, 0.3174, 0.5, 0.3092, 0.25, 0.3433, 0.25, 0.3433, 0.25, 0.3092, 0.25, 0.2869, 0.06699, 0.325, 0.06699, 0.325, 0.06699, 0.2869, 0.06699, 0.2565, 0.0, 0.3, 0.0, 0.3, 0.0, 0.2565, 0.0, 0.2261, 0.06699, 0.275, 0.06699, 0.275, 0.06699, 0.2261, 0.06699, 0.2038, 0.25, 0.2567, 0.25, 0.2567, 0.25, 0.2038, 0.25, 0.1956, 0.5, 0.25, 0.5, 0.1956, 0.5, 0.1464, 0.5, 0.1559, 0.75, 0.2038, 0.75, 0.2038, 0.75, 0.1559, 0.75, 0.1818, 0.933, 0.2261, 0.933, 0.2261, 0.933, 0.1818, 0.933, 0.2172, 1.0, 0.2565, 1.0, 0.2565, 1.0, 0.2172, 1.0, 0.2525, 0.933, 0.2869, 0.933, 0.2869, 0.933, 0.2525, 0.933, 0.2784, 0.75, 0.3092, 0.75, 0.3092, 0.75, 0.2784, 0.75, 0.2879, 0.5, 0.3174, 0.5, 0.3174, 0.5, 0.2879, 0.5, 0.2784, 0.25, 0.3092, 0.25, 0.3092, 0.25, 0.2784, 0.25, 0.2525, 0.06699, 0.2869, 0.06699, 0.2869, 0.06699, 0.2525, 0.06699, 0.2172, 0.0, 0.2565, 0.0, 0.2565, 0.0, 0.2172, 0.0, 0.1818, 0.06699, 0.2261, 0.06699, 0.2261, 0.06699, 0.1818, 0.06699, 0.1559, 0.25, 0.2038, 0.25, 0.2038, 0.25, 0.1559, 0.25, 0.1464, 0.5, 0.1956, 0.5, 0.1464, 0.5, 0.1033, 0.5, 0.114, 0.75, 0.1559, 0.75, 0.1559, 0.75, 0.114, 0.75, 0.143, 0.933, 0.1818, 0.933, 0.1818, 0.933, 0.143, 0.933, 0.1827, 1.0, 0.2172, 1.0, 0.2172, 1.0, 0.1827, 1.0, 0.2223, 0.933, 0.2525, 0.933, 0.2525, 0.933, 0.2223, 0.933, 0.2514, 0.75, 0.2784, 0.75, 0.2784, 0.75, 0.2514, 0.75, 0.262, 0.5, 0.2879, 0.5, 0.2879, 0.5, 0.262, 0.5, 0.2514, 0.25, 0.2784, 0.25, 0.2784, 0.25, 0.2514, 0.25, 0.2223, 0.06699, 0.2525, 0.06699, 0.2525, 0.06699, 0.2223, 0.06699, 0.1827, 0.0, 0.2172, 0.0, 0.2172, 0.0, 0.1827, 0.0, 0.143, 0.06699, 0.1818, 0.06699, 0.1818, 0.06699, 0.143, 0.06699, 0.114, 0.25, 0.1559, 0.25, 0.1559, 0.25, 0.114, 0.25, 0.1033, 0.5, 0.1464, 0.5, 0.1033, 0.5, 0.06699, 0.5, 0.07859, 0.75, 0.114, 0.75, 0.114, 0.75, 0.07859, 0.75, 0.1103, 0.933, 0.143, 0.933, 0.143, 0.933, 0.1103, 0.933, 0.1536, 1.0, 0.1827, 1.0, 0.1827, 1.0, 0.1536, 1.0, 0.1969, 0.933, 0.2223, 0.933, 0.2223, 0.933, 0.1969, 0.933, 0.2286, 0.75, 0.2514, 0.75, 0.2514, 0.75, 0.2286, 0.75, 0.2402, 0.5, 0.262, 0.5, 0.262, 0.5, 0.2402, 0.5, 0.2286, 0.25, 0.2514, 0.25, 0.2514, 0.25, 0.2286, 0.25, 0.1969, 0.06699, 0.2223, 0.06699, 0.2223, 0.06699, 0.1969, 0.06699, 0.1536, 0.0, 0.1827, 0.0, 0.1827, 0.0, 0.1536, 0.0, 0.1103, 0.06699, 0.143, 0.06699, 0.143, 0.06699, 0.1103, 0.06699, 0.07859, 0.25, 0.114, 0.25, 0.114, 0.25, 0.07859, 0.25, 0.06699, 0.5, 0.1033, 0.5, 0.06699, 0.5, 0.03806, 0.5, 0.05044, 0.75, 0.07859, 0.75, 0.07859, 0.75, 0.05044, 0.75, 0.08425, 0.933, 0.1103, 0.933, 0.1103, 0.933, 0.08425, 0.933, 0.1304, 1.0, 0.1536, 1.0, 0.1536, 1.0, 0.1304, 1.0, 0.1766, 0.933, 0.1969, 0.933, 0.1969, 0.933, 0.1766, 0.933, 0.2105, 0.75, 0.2286, 0.75, 0.2286, 0.75, 0.2105, 0.75, 0.2228, 0.5, 0.2402, 0.5, 0.2402, 0.5, 0.2228, 0.5, 0.2105, 0.25, 0.2286, 0.25, 0.2286, 0.25, 0.2105, 0.25, 0.1766, 0.06699, 0.1969, 0.06699, 0.1969, 0.06699, 0.1766, 0.06699, 0.1304, 0.0, 0.1536, 0.0, 0.1536, 0.0, 0.1304, 0.0, 0.08425, 0.06699, 0.1103, 0.06699, 0.1103, 0.06699, 0.08425, 0.06699, 0.05044, 0.25, 0.07859, 0.25, 0.07859, 0.25, 0.05044, 0.25, 0.03806, 0.5, 0.06699, 0.5, 0.03806, 0.5, 0.01704, 0.5, 0.02998, 0.75, 0.05044, 0.75, 0.05044, 0.75, 0.02998, 0.75, 0.06533, 0.933, 0.08425, 0.933, 0.08425, 0.933, 0.06533, 0.933, 0.1136, 1.0, 0.1304, 1.0, 0.1304, 1.0, 0.1136, 1.0, 0.1619, 0.933, 0.1766, 0.933, 0.1766, 0.933, 0.1619, 0.933, 0.1973, 0.75, 0.2105, 0.75, 0.2105, 0.75, 0.1973, 0.75, 0.2102, 0.5, 0.2228, 0.5, 0.2228, 0.5, 0.2102, 0.5, 0.1973, 0.25, 0.2105, 0.25, 0.2105, 0.25, 0.1973, 0.25, 0.1619, 0.06699, 0.1766, 0.06699, 0.1766, 0.06699, 0.1619, 0.06699, 0.1136, 0.0, 0.1304, 0.0, 0.1304, 0.0, 0.1136, 0.0, 0.06533, 0.06699, 0.08425, 0.06699, 0.08425, 0.06699, 0.06533, 0.06699, 0.02998, 0.25, 0.05044, 0.25, 0.05044, 0.25, 0.02998, 0.25, 0.01704, 0.5, 0.03806, 0.5, 0.01704, 0.5, 0.004278, 0.5, 0.01756, 0.75, 0.02998, 0.75, 0.02998, 0.75, 0.01756, 0.75, 0.05385, 0.933, 0.06533, 0.933, 0.06533, 0.933, 0.05385, 0.933, 0.1034, 1.0, 0.1136, 1.0, 0.1136, 1.0, 0.1034, 1.0, 0.153, 0.933, 0.1619, 0.933, 0.1619, 0.933, 0.153, 0.933, 0.1893, 0.75, 0.1973, 0.75, 0.1973, 0.75, 0.1893, 0.75, 0.2026, 0.5, 0.2102, 0.5, 0.2102, 0.5, 0.2026, 0.5, 0.1893, 0.25, 0.1973, 0.25, 0.1973, 0.25, 0.1893, 0.25, 0.153, 0.06699, 0.1619, 0.06699, 0.1619, 0.06699, 0.153, 0.06699, 0.1034, 6.204e-07, 0.1136, 0.0, 0.1136, 0.0, 0.1034, 6.204e-07, 0.05385, 0.06699, 0.06533, 0.06699, 0.06533, 0.06699, 0.05385, 0.06699, 0.01756, 0.25, 0.02998, 0.25, 0.02998, 0.25, 0.01756, 0.25, 0.004278, 0.5, 0.01704, 0.5, 0.004278, 0.5, 0.0, 0.5, 0.0134, 0.75, 0.01756, 0.75, 0.01756, 0.75, 0.0134, 0.75, 0.05, 0.933, 0.05385, 0.933, 0.05385, 0.933, 0.05, 0.933, 0.1, 1.0, 0.1034, 1.0, 0.1034, 1.0, 0.1, 1.0, 0.15, 0.933, 0.153, 0.933, 0.153, 0.933, 0.15, 0.933, 0.1866, 0.75, 0.1893, 0.75, 0.1893, 0.75, 0.1866, 0.75, 0.2, 0.5, 0.2026, 0.5, 0.2026, 0.5, 0.2, 0.5, 0.1866, 0.25, 0.1893, 0.25, 0.1893, 0.25, 0.1866, 0.25, 0.15, 0.06699, 0.153, 0.06699, 0.153, 0.06699, 0.15, 0.06699, 0.1, 6.204e-07, 0.1034, 6.204e-07, 0.1034, 6.204e-07, 0.1, 6.204e-07, 0.05, 0.06699, 0.05385, 0.06699, 0.05385, 0.06699, 0.05, 0.06699, 0.0134, 0.25, 0.01756, 0.25, 0.01756, 0.25, 0.0134, 0.25, 0.0, 0.5, 0.004278, 0.5, 0.0, 0.5, 0.004278, 0.5, 0.01756, 0.75, 0.0134, 0.75, 0.0134, 0.75, 0.01756, 0.75, 0.05385, 0.933, 0.05, 0.933, 0.05, 0.933, 0.05385, 0.933, 0.1034, 1.0, 0.1, 1.0, 0.1, 1.0, 0.1034, 1.0, 0.153, 0.933, 0.15, 0.933, 0.15, 0.933, 0.153, 0.933, 0.1893, 0.75, 0.1866, 0.75, 0.1866, 0.75, 0.1893, 0.75, 0.2026, 0.5, 0.2, 0.5, 0.2, 0.5, 0.2026, 0.5, 0.1893, 0.25, 0.1866, 0.25, 0.1866, 0.25, 0.1893, 0.25, 0.153, 0.06699, 0.15, 0.06699, 0.15, 0.06699, 0.153, 0.06699, 0.1034, 6.204e-07, 0.1, 6.204e-07, 0.1, 6.204e-07, 0.1034, 6.204e-07, 0.05385, 0.06699, 0.05, 0.06699, 0.05, 0.06699, 0.05385, 0.06699, 0.01756, 0.25, 0.0134, 0.25, 0.0134, 0.25, 0.01756, 0.25, 0.004278, 0.5, 0.0, 0.5, 0.004278, 0.5, 0.01704, 0.5, 0.02998, 0.75, 0.01756, 0.75, 0.01756, 0.75, 0.02998, 0.75, 0.06533, 0.933, 0.05385, 0.933, 0.05385, 0.933, 0.06533, 0.933, 0.1136, 1.0, 0.1034, 1.0, 0.1034, 1.0, 0.1136, 1.0, 0.1619, 0.933, 0.153, 0.933, 0.153, 0.933, 0.1619, 0.933, 0.1973, 0.75, 0.1893, 0.75, 0.1893, 0.75, 0.1973, 0.75, 0.2102, 0.5, 0.2026, 0.5, 0.2026, 0.5, 0.2102, 0.5, 0.1973, 0.25, 0.1893, 0.25, 0.1893, 0.25, 0.1973, 0.25, 0.1619, 0.06699, 0.153, 0.06699, 0.153, 0.06699, 0.1619, 0.06699, 0.1136, 6.204e-07, 0.1034, 6.204e-07, 0.1034, 6.204e-07, 0.1136, 6.204e-07, 0.06533, 0.06699, 0.05385, 0.06699, 0.05385, 0.06699, 0.06533, 0.06699, 0.02998, 0.25, 0.01756, 0.25, 0.01756, 0.25, 0.02998, 0.25, 0.01704, 0.5, 0.004278, 0.5, 0.01704, 0.5, 0.03806, 0.5, 0.05044, 0.75, 0.02998, 0.75, 0.02998, 0.75, 0.05044, 0.75, 0.08425, 0.933, 0.06533, 0.933, 0.06533, 0.933, 0.08425, 0.933, 0.1304, 1.0, 0.1136, 1.0, 0.1136, 1.0, 0.1304, 1.0, 0.1766, 0.933, 0.1619, 0.933, 0.1619, 0.933, 0.1766, 0.933, 0.2105, 0.75, 0.1973, 0.75, 0.1973, 0.75, 0.2105, 0.75, 0.2228, 0.5, 0.2102, 0.5, 0.2102, 0.5, 0.2228, 0.5, 0.2105, 0.25, 0.1973, 0.25, 0.1973, 0.25, 0.2105, 0.25, 0.1766, 0.06699, 0.1619, 0.06699, 0.1619, 0.06699, 0.1766, 0.06699, 0.1304, 6.204e-07, 0.1136, 6.204e-07, 0.1136, 6.204e-07, 0.1304, 6.204e-07, 0.08425, 0.06699, 0.06533, 0.06699, 0.06533, 0.06699, 0.08425, 0.06699, 0.05044, 0.25, 0.02998, 0.25, 0.02998, 0.25, 0.05044, 0.25, 0.03806, 0.5, 0.01704, 0.5, 0.03806, 0.5, 0.06699, 0.5, 0.07859, 0.75, 0.05044, 0.75, 0.05044, 0.75, 0.07859, 0.75, 0.1103, 0.933, 0.08425, 0.933, 0.08425, 0.933, 0.1103, 0.933, 0.1536, 1.0, 0.1304, 1.0, 0.1304, 1.0, 0.1536, 1.0, 0.1969, 0.933, 0.1766, 0.933, 0.1766, 0.933, 0.1969, 0.933, 0.2286, 0.75, 0.2105, 0.75, 0.2105, 0.75, 0.2286, 0.75, 0.2402, 0.5, 0.2228, 0.5, 0.2228, 0.5, 0.2402, 0.5, 0.2286, 0.25, 0.2105, 0.25, 0.2105, 0.25, 0.2286, 0.25, 0.1969, 0.06699, 0.1766, 0.06699, 0.1766, 0.06699, 0.1969, 0.06699, 0.1536, 6.204e-07, 0.1304, 6.204e-07, 0.1304, 6.204e-07, 0.1536, 6.204e-07, 0.1103, 0.06699, 0.08425, 0.06699, 0.08425, 0.06699, 0.1103, 0.06699, 0.07859, 0.25, 0.05044, 0.25, 0.05044, 0.25, 0.07859, 0.25, 0.06699, 0.5, 0.03806, 0.5, 0.06699, 0.5, 0.1033, 0.5, 0.114, 0.75, 0.07859, 0.75, 0.07859, 0.75, 0.114, 0.75, 0.143, 0.933, 0.1103, 0.933, 0.1103, 0.933, 0.143, 0.933, 0.1827, 1.0, 0.1536, 1.0, 0.1536, 1.0, 0.1827, 1.0, 0.2223, 0.933, 0.1969, 0.933, 0.1969, 0.933, 0.2223, 0.933, 0.2514, 0.75, 0.2286, 0.75, 0.2286, 0.75, 0.2514, 0.75, 0.262, 0.5, 0.2402, 0.5, 0.2402, 0.5, 0.262, 0.5, 0.2514, 0.25, 0.2286, 0.25, 0.2286, 0.25, 0.2514, 0.25, 0.2223, 0.06699, 0.1969, 0.06699, 0.1969, 0.06699, 0.2223, 0.06699, 0.1827, 6.204e-07, 0.1536, 6.204e-07, 0.1536, 6.204e-07, 0.1827, 6.204e-07, 0.143, 0.06699, 0.1103, 0.06699, 0.1103, 0.06699, 0.143, 0.06699, 0.114, 0.25, 0.07859, 0.25, 0.07859, 0.25, 0.114, 0.25, 0.1033, 0.5, 0.06699, 0.5, 0.1033, 0.5, 0.1464, 0.5, 0.1559, 0.75, 0.114, 0.75, 0.114, 0.75, 0.1559, 0.75, 0.1818, 0.933, 0.143, 0.933, 0.143, 0.933, 0.1818, 0.933, 0.2172, 1.0, 0.1827, 1.0, 0.1827, 1.0, 0.2172, 1.0, 0.2525, 0.933, 0.2223, 0.933, 0.2223, 0.933, 0.2525, 0.933, 0.2784, 0.75, 0.2514, 0.75, 0.2514, 0.75, 0.2784, 0.75, 0.2879, 0.5, 0.262, 0.5, 0.262, 0.5, 0.2879, 0.5, 0.2784, 0.25, 0.2514, 0.25, 0.2514, 0.25, 0.2784, 0.25, 0.2525, 0.06699, 0.2223, 0.06699, 0.2223, 0.06699, 0.2525, 0.06699, 0.2172, 6.204e-07, 0.1827, 6.204e-07, 0.1827, 6.204e-07, 0.2172, 6.204e-07, 0.1818, 0.06699, 0.143, 0.06699, 0.143, 0.06699, 0.1818, 0.06699, 0.1559, 0.25, 0.114, 0.25, 0.114, 0.25, 0.1559, 0.25, 0.1464, 0.5, 0.1033, 0.5, 0.1464, 0.5, 0.1956, 0.5, 0.2038, 0.75, 0.1559, 0.75, 0.1559, 0.75, 0.2038, 0.75, 0.2261, 0.933, 0.1818, 0.933, 0.1818, 0.933, 0.2261, 0.933, 0.2565, 1.0, 0.2172, 1.0, 0.2172, 1.0, 0.2565, 1.0, 0.2869, 0.933, 0.2525, 0.933, 0.2525, 0.933, 0.2869, 0.933, 0.3092, 0.75, 0.2784, 0.75, 0.2784, 0.75, 0.3092, 0.75, 0.3174, 0.5, 0.2879, 0.5, 0.2879, 0.5, 0.3174, 0.5, 0.3092, 0.25, 0.2784, 0.25, 0.2784, 0.25, 0.3092, 0.25, 0.2869, 0.06699, 0.2525, 0.06699, 0.2525, 0.06699, 0.2869, 0.06699, 0.2565, 6.204e-07, 0.2172, 6.204e-07, 0.2172, 6.204e-07, 0.2565, 6.204e-07, 0.2261, 0.06699, 0.1818, 0.06699, 0.1818, 0.06699, 0.2261, 0.06699, 0.2038, 0.25, 0.1559, 0.25, 0.1559, 0.25, 0.2038, 0.25, 0.1956, 0.5, 0.1464, 0.5, 0.1956, 0.5, 0.25, 0.5, 0.2567, 0.75, 0.2038, 0.75, 0.2038, 0.75, 0.2567, 0.75, 0.275, 0.933, 0.2261, 0.933, 0.2261, 0.933, 0.275, 0.933, 0.3, 1.0, 0.2565, 1.0, 0.2565, 1.0, 0.3, 1.0, 0.325, 0.933, 0.2869, 0.933, 0.2869, 0.933, 0.325, 0.933, 0.3433, 0.75, 0.3092, 0.75, 0.3092, 0.75, 0.3433, 0.75, 0.35, 0.5, 0.3174, 0.5, 0.3174, 0.5, 0.35, 0.5, 0.3433, 0.25, 0.3092, 0.25, 0.3092, 0.25, 0.3433, 0.25, 0.325, 0.06699, 0.2869, 0.06699, 0.2869, 0.06699, 0.325, 0.06699, 0.3, 6.204e-07, 0.2565, 6.204e-07, 0.2565, 6.204e-07, 0.3, 6.204e-07, 0.275, 0.06699, 0.2261, 0.06699, 0.2261, 0.06699, 0.275, 0.06699, 0.2567, 0.25, 0.2038, 0.25, 0.2038, 0.25, 0.2567, 0.25, 0.25, 0.5, 0.1956, 0.5, 0.25, 0.5, 0.3087, 0.5, 0.3138, 0.75, 0.2567, 0.75, 0.2567, 0.75, 0.3138, 0.75, 0.3278, 0.933, 0.275, 0.933, 0.275, 0.933, 0.3278, 0.933, 0.3469, 1.0, 0.3, 1.0, 0.3, 1.0, 0.3469, 1.0, 0.3661, 0.933, 0.325, 0.933, 0.325, 0.933, 0.3661, 0.933, 0.3801, 0.75, 0.3433, 0.75, 0.3433, 0.75, 0.3801, 0.75, 0.3852, 0.5, 0.35, 0.5, 0.35, 0.5, 0.3852, 0.5, 0.3801, 0.25, 0.3433, 0.25, 0.3433, 0.25, 0.3801, 0.25, 0.3661, 0.06699, 0.325, 0.06699, 0.325, 0.06699, 0.3661, 0.06699, 0.3469, 6.204e-07, 0.3, 6.204e-07, 0.3, 6.204e-07, 0.3469, 6.204e-07, 0.3278, 0.06699, 0.275, 0.06699, 0.275, 0.06699, 0.3278, 0.06699, 0.3138, 0.25, 0.2567, 0.25, 0.2567, 0.25, 0.3138, 0.25, 0.3087, 0.5, 0.25, 0.5, 0.3087, 0.5, 0.3706, 0.5, 0.3741, 0.75, 0.3138, 0.75, 0.3138, 0.75, 0.3741, 0.75, 0.3835, 0.933, 0.3278, 0.933, 0.3278, 0.933, 0.3835, 0.933, 0.3965, 1.0, 0.3469, 1.0, 0.3469, 1.0, 0.3965, 1.0, 0.4094, 0.933, 0.3661, 0.933, 0.3661, 0.933, 0.4094, 0.933, 0.4189, 0.75, 0.3801, 0.75, 0.3801, 0.75, 0.4189, 0.75, 0.4224, 0.5, 0.3852, 0.5, 0.3852, 0.5, 0.4224, 0.5, 0.4189, 0.25, 0.3801, 0.25, 0.3801, 0.25, 0.4189, 0.25, 0.4094, 0.06699, 0.3661, 0.06699, 0.3661, 0.06699, 0.4094, 0.06699, 0.3965, 6.204e-07, 0.3469, 6.204e-07, 0.3469, 6.204e-07, 0.3965, 6.204e-07, 0.3835, 0.06699, 0.3278, 0.06699, 0.3278, 0.06699, 0.3835, 0.06699, 0.3741, 0.25, 0.3138, 0.25, 0.3138, 0.25, 0.3741, 0.25, 0.3706, 0.5, 0.3087, 0.5, 0.3706, 0.5, 0.4347, 0.5, 0.4365, 0.75, 0.3741, 0.75, 0.3741, 0.75, 0.4365, 0.75, 0.4413, 0.933, 0.3835, 0.933, 0.3835, 0.933, 0.4413, 0.933, 0.4478, 1.0, 0.3965, 1.0, 0.3965, 1.0, 0.4478, 1.0, 0.4543, 0.933, 0.4094, 0.933, 0.4094, 0.933, 0.4543, 0.933, 0.4591, 0.75, 0.4189, 0.75, 0.4189, 0.75, 0.4591, 0.75, 0.4608, 0.5, 0.4224, 0.5, 0.4224, 0.5, 0.4608, 0.5, 0.4591, 0.25, 0.4189, 0.25, 0.4189, 0.25, 0.4591, 0.25, 0.4543, 0.06699, 0.4094, 0.06699, 0.4094, 0.06699, 0.4543, 0.06699, 0.4478, 6.204e-07, 0.3965, 6.204e-07, 0.3965, 6.204e-07, 0.4478, 6.204e-07, 0.4413, 0.06699, 0.3835, 0.06699, 0.3835, 0.06699, 0.4413, 0.06699, 0.4365, 0.25, 0.3741, 0.25, 0.3741, 0.25, 0.4365, 0.25, 0.4347, 0.5, 0.3706, 0.5, 0.4347, 0.5, 0.5, 0.5, 0.5, 0.75, 0.4365, 0.75, 0.4365, 0.75, 0.5, 0.75, 0.5, 0.933, 0.4413, 0.933, 0.4413, 0.933, 0.5, 0.933, 0.5, 1.0, 0.4478, 1.0, 0.4478, 1.0, 0.5, 1.0, 0.5, 0.933, 0.4543, 0.933, 0.4543, 0.933, 0.5, 0.933, 0.5, 0.75, 0.4591, 0.75, 0.4591, 0.75, 0.5, 0.75, 0.5, 0.5, 0.4608, 0.5, 0.4608, 0.5, 0.5, 0.5, 0.5, 0.25, 0.4591, 0.25, 0.4591, 0.25, 0.5, 0.25, 0.5, 0.06699, 0.4543, 0.06699, 0.4543, 0.06699, 0.5, 0.06699, 0.5, 6.204e-07, 0.4478, 6.204e-07, 0.4478, 6.204e-07, 0.5, 6.204e-07, 0.5, 0.06699, 0.4413, 0.06699, 0.4413, 0.06699, 0.5, 0.06699, 0.5, 0.25, 0.4365, 0.25, 0.4365, 0.25, 0.5, 0.25, 0.5, 0.5, 0.4347, 0.5, 0.5, 0.5, 0.5653, 0.5, 0.5635, 0.75, 0.5, 0.75, 0.5, 0.75, 0.5635, 0.75, 0.5587, 0.933, 0.5, 0.933, 0.5, 0.933, 0.5587, 0.933, 0.5522, 1.0, 0.5, 1.0, 0.5, 1.0, 0.5522, 1.0, 0.5457, 0.933, 0.5, 0.933, 0.5, 0.933, 0.5457, 0.933, 0.5409, 0.75, 0.5, 0.75, 0.5, 0.75, 0.5409, 0.75, 0.5392, 0.5, 0.5, 0.5, 0.5, 0.5, 0.5392, 0.5, 0.5409, 0.25, 0.5, 0.25, 0.5, 0.25, 0.5409, 0.25, 0.5457, 0.06699, 0.5, 0.06699, 0.5, 0.06699, 0.5457, 0.06699, 0.5522, 6.204e-07, 0.5, 6.204e-07, 0.5, 6.204e-07, 0.5522, 6.204e-07, 0.5587, 0.06699, 0.5, 0.06699, 0.5, 0.06699, 0.5587, 0.06699, 0.5635, 0.25, 0.5, 0.25, 0.5, 0.25, 0.5635, 0.25, 0.5653, 0.5, 0.5, 0.5, 0.5653, 0.5, 0.6294, 0.5, 0.6259, 0.75, 0.5635, 0.75, 0.5635, 0.75, 0.6259, 0.75, 0.6165, 0.933, 0.5587, 0.933, 0.5587, 0.933, 0.6165, 0.933, 0.6035, 1.0, 0.5522, 1.0, 0.5522, 1.0, 0.6035, 1.0, 0.5906, 0.933, 0.5457, 0.933, 0.5457, 0.933, 0.5906, 0.933, 0.5811, 0.75, 0.5409, 0.75, 0.5409, 0.75, 0.5811, 0.75, 0.5776, 0.5, 0.5392, 0.5, 0.5392, 0.5, 0.5776, 0.5, 0.5811, 0.25, 0.5409, 0.25, 0.5409, 0.25, 0.5811, 0.25, 0.5906, 0.06699, 0.5457, 0.06699, 0.5457, 0.06699, 0.5906, 0.06699, 0.6035, 6.204e-07, 0.5522, 6.204e-07, 0.5522, 6.204e-07, 0.6035, 6.204e-07, 0.6165, 0.06699, 0.5587, 0.06699, 0.5587, 0.06699, 0.6165, 0.06699, 0.6259, 0.25, 0.5635, 0.25, 0.5635, 0.25, 0.6259, 0.25, 0.6294, 0.5, 0.5653, 0.5, 0.6294, 0.5, 0.6913, 0.5, 0.6862, 0.75, 0.6259, 0.75, 0.6259, 0.75, 0.6862, 0.75, 0.6722, 0.933, 0.6165, 0.933, 0.6165, 0.933, 0.6722, 0.933, 0.6531, 1.0, 0.6035, 1.0, 0.6035, 1.0, 0.6531, 1.0, 0.6339, 0.933, 0.5906, 0.933, 0.5906, 0.933, 0.6339, 0.933, 0.6199, 0.75, 0.5811, 0.75, 0.5811, 0.75, 0.6199, 0.75, 0.6148, 0.5, 0.5776, 0.5, 0.5776, 0.5, 0.6148, 0.5, 0.6199, 0.25, 0.5811, 0.25, 0.5811, 0.25, 0.6199, 0.25, 0.6339, 0.06699, 0.5906, 0.06699, 0.5906, 0.06699, 0.6339, 0.06699, 0.6531, 6.204e-07, 0.6035, 6.204e-07, 0.6035, 6.204e-07, 0.6531, 6.204e-07, 0.6722, 0.06699, 0.6165, 0.06699, 0.6165, 0.06699, 0.6722, 0.06699, 0.6862, 0.25, 0.6259, 0.25, 0.6259, 0.25, 0.6862, 0.25, 0.6913, 0.5, 0.6294, 0.5, 0.6913, 0.5, 0.75, 0.5, 0.7433, 0.75, 0.6862, 0.75, 0.6862, 0.75, 0.7433, 0.75, 0.725, 0.933, 0.6722, 0.933, 0.6722, 0.933, 0.725, 0.933, 0.7, 1.0, 0.6531, 1.0, 0.6531, 1.0, 0.7, 1.0, 0.675, 0.933, 0.6339, 0.933, 0.6339, 0.933, 0.675, 0.933, 0.6567, 0.75, 0.6199, 0.75, 0.6199, 0.75, 0.6567, 0.75, 0.65, 0.5, 0.6148, 0.5, 0.6148, 0.5, 0.65, 0.5, 0.6567, 0.25, 0.6199, 0.25, 0.6199, 0.25, 0.6567, 0.25, 0.675, 0.06699, 0.6339, 0.06699, 0.6339, 0.06699, 0.675, 0.06699, 0.7, 6.204e-07, 0.6531, 6.204e-07, 0.6531, 6.204e-07, 0.7, 6.204e-07, 0.725, 0.06699, 0.6722, 0.06699, 0.6722, 0.06699, 0.725, 0.06699, 0.7433, 0.25, 0.6862, 0.25, 0.6862, 0.25, 0.7433, 0.25, 0.75, 0.5, 0.6913, 0.5, 0.75, 0.5, 0.8044, 0.5, 0.7962, 0.75, 0.7433, 0.75, 0.7433, 0.75, 0.7962, 0.75, 0.7739, 0.933, 0.725, 0.933, 0.725, 0.933, 0.7739, 0.933, 0.7435, 1.0, 0.7, 1.0, 0.7, 1.0, 0.7435, 1.0, 0.7131, 0.933, 0.675, 0.933, 0.675, 0.933, 0.7131, 0.933, 0.6908, 0.75, 0.6567, 0.75, 0.6567, 0.75, 0.6908, 0.75, 0.6826, 0.5, 0.65, 0.5, 0.65, 0.5, 0.6826, 0.5, 0.6908, 0.25, 0.6567, 0.25, 0.6567, 0.25, 0.6908, 0.25, 0.7131, 0.06699, 0.675, 0.06699, 0.675, 0.06699, 0.7131, 0.06699, 0.7435, 6.204e-07, 0.7, 6.204e-07, 0.7, 6.204e-07, 0.7435, 6.204e-07, 0.7739, 0.06699, 0.725, 0.06699, 0.725, 0.06699, 0.7739, 0.06699, 0.7962, 0.25, 0.7433, 0.25, 0.7433, 0.25, 0.7962, 0.25, 0.8044, 0.5, 0.75, 0.5, 0.8044, 0.5, 0.8536, 0.5, 0.8441, 0.75, 0.7962, 0.75, 0.7962, 0.75, 0.8441, 0.75, 0.8182, 0.933, 0.7739, 0.933, 0.7739, 0.933, 0.8182, 0.933, 0.7828, 1.0, 0.7435, 1.0, 0.7435, 1.0, 0.7828, 1.0, 0.7475, 0.933, 0.7131, 0.933, 0.7131, 0.933, 0.7475, 0.933, 0.7216, 0.75, 0.6908, 0.75, 0.6908, 0.75, 0.7216, 0.75, 0.7121, 0.5, 0.6826, 0.5, 0.6826, 0.5, 0.7121, 0.5, 0.7216, 0.25, 0.6908, 0.25, 0.6908, 0.25, 0.7216, 0.25, 0.7475, 0.06699, 0.7131, 0.06699, 0.7131, 0.06699, 0.7475, 0.06699, 0.7828, 6.204e-07, 0.7435, 6.204e-07, 0.7435, 6.204e-07, 0.7828, 6.204e-07, 0.8182, 0.06699, 0.7739, 0.06699, 0.7739, 0.06699, 0.8182, 0.06699, 0.8441, 0.25, 0.7962, 0.25, 0.7962, 0.25, 0.8441, 0.25, 0.8536, 0.5, 0.8044, 0.5, 0.8536, 0.5, 0.8967, 0.5, 0.886, 0.75, 0.8441, 0.75, 0.8441, 0.75, 0.886, 0.75, 0.857, 0.933, 0.8182, 0.933, 0.8182, 0.933, 0.857, 0.933, 0.8173, 1.0, 0.7828, 1.0, 0.7828, 1.0, 0.8173, 1.0, 0.7777, 0.933, 0.7475, 0.933, 0.7475, 0.933, 0.7777, 0.933, 0.7486, 0.75, 0.7216, 0.75, 0.7216, 0.75, 0.7486, 0.75, 0.738, 0.5, 0.7121, 0.5, 0.7121, 0.5, 0.738, 0.5, 0.7486, 0.25, 0.7216, 0.25, 0.7216, 0.25, 0.7486, 0.25, 0.7777, 0.06699, 0.7475, 0.06699, 0.7475, 0.06699, 0.7777, 0.06699, 0.8173, 6.204e-07, 0.7828, 6.204e-07, 0.7828, 6.204e-07, 0.8173, 6.204e-07, 0.857, 0.06699, 0.8182, 0.06699, 0.8182, 0.06699, 0.857, 0.06699, 0.886, 0.25, 0.8441, 0.25, 0.8441, 0.25, 0.886, 0.25, 0.8967, 0.5, 0.8536, 0.5, 0.8967, 0.5, 0.933, 0.5, 0.9214, 0.75, 0.886, 0.75, 0.886, 0.75, 0.9214, 0.75, 0.8897, 0.933, 0.857, 0.933, 0.857, 0.933, 0.8897, 0.933, 0.8464, 1.0, 0.8173, 1.0, 0.8173, 1.0, 0.8464, 1.0, 0.8031, 0.933, 0.7777, 0.933, 0.7777, 0.933, 0.8031, 0.933, 0.7714, 0.75, 0.7486, 0.75, 0.7486, 0.75, 0.7714, 0.75, 0.7598, 0.5, 0.738, 0.5, 0.738, 0.5, 0.7598, 0.5, 0.7714, 0.25, 0.7486, 0.25, 0.7486, 0.25, 0.7714, 0.25, 0.8031, 0.06699, 0.7777, 0.06699, 0.7777, 0.06699, 0.8031, 0.06699, 0.8464, 6.204e-07, 0.8173, 6.204e-07, 0.8173, 6.204e-07, 0.8464, 6.204e-07, 0.8897, 0.06699, 0.857, 0.06699, 0.857, 0.06699, 0.8897, 0.06699, 0.9214, 0.25, 0.886, 0.25, 0.886, 0.25, 0.9214, 0.25, 0.933, 0.5, 0.8967, 0.5, 0.933, 0.5, 0.9619, 0.5, 0.9496, 0.75, 0.9214, 0.75, 0.9214, 0.75, 0.9496, 0.75, 0.9157, 0.933, 0.8897, 0.933, 0.8897, 0.933, 0.9157, 0.933, 0.8696, 1.0, 0.8464, 1.0, 0.8464, 1.0, 0.8696, 1.0, 0.8234, 0.933, 0.8031, 0.933, 0.8031, 0.933, 0.8234, 0.933, 0.7895, 0.75, 0.7714, 0.75, 0.7714, 0.75, 0.7895, 0.75, 0.7772, 0.5, 0.7598, 0.5, 0.7598, 0.5, 0.7772, 0.5, 0.7895, 0.25, 0.7714, 0.25, 0.7714, 0.25, 0.7895, 0.25, 0.8234, 0.06699, 0.8031, 0.06699, 0.8031, 0.06699, 0.8234, 0.06699, 0.8696, 6.204e-07, 0.8464, 6.204e-07, 0.8464, 6.204e-07, 0.8696, 6.204e-07, 0.9157, 0.06699, 0.8897, 0.06699, 0.8897, 0.06699, 0.9157, 0.06699, 0.9496, 0.25, 0.9214, 0.25, 0.9214, 0.25, 0.9496, 0.25, 0.9619, 0.5, 0.933, 0.5, 0.9619, 0.5, 0.983, 0.5, 0.97, 0.75, 0.9496, 0.75, 0.9496, 0.75, 0.97, 0.75, 0.9347, 0.933, 0.9157, 0.933, 0.9157, 0.933, 0.9347, 0.933, 0.8864, 1.0, 0.8696, 1.0, 0.8696, 1.0, 0.8864, 1.0, 0.8381, 0.933, 0.8234, 0.933, 0.8234, 0.933, 0.8381, 0.933, 0.8027, 0.75, 0.7895, 0.75, 0.7895, 0.75, 0.8027, 0.75, 0.7898, 0.5, 0.7772, 0.5, 0.7772, 0.5, 0.7898, 0.5, 0.8027, 0.25, 0.7895, 0.25, 0.7895, 0.25, 0.8027, 0.25, 0.8381, 0.06699, 0.8234, 0.06699, 0.8234, 0.06699, 0.8381, 0.06699, 0.8864, 6.204e-07, 0.8696, 6.204e-07, 0.8696, 6.204e-07, 0.8864, 6.204e-07, 0.9347, 0.06699, 0.9157, 0.06699, 0.9157, 0.06699, 0.9347, 0.06699, 0.97, 0.25, 0.9496, 0.25, 0.9496, 0.25, 0.97, 0.25, 0.983, 0.5, 0.9619, 0.5, 0.983, 0.5, 0.9957, 0.5, 0.9824, 0.75, 0.97, 0.75, 0.97, 0.75, 0.9824, 0.75, 0.9462, 0.933, 0.9347, 0.933, 0.9347, 0.933, 0.9462, 0.933, 0.8966, 1.0, 0.8864, 1.0, 0.8864, 1.0, 0.8966, 1.0, 0.847, 0.933, 0.8381, 0.933, 0.8381, 0.933, 0.847, 0.933, 0.8107, 0.75, 0.8027, 0.75, 0.8027, 0.75, 0.8107, 0.75, 0.7974, 0.5, 0.7898, 0.5, 0.7898, 0.5, 0.7974, 0.5, 0.8107, 0.25, 0.8027, 0.25, 0.8027, 0.25, 0.8107, 0.25, 0.847, 0.06699, 0.8381, 0.06699, 0.8381, 0.06699, 0.847, 0.06699, 0.8966, 6.204e-07, 0.8864, 6.204e-07, 0.8864, 6.204e-07, 0.8966, 6.204e-07, 0.9462, 0.06699, 0.9347, 0.06699, 0.9347, 0.06699, 0.9462, 0.06699, 0.9824, 0.25, 0.97, 0.25, 0.97, 0.25, 0.9824, 0.25, 0.9957, 0.5, 0.983, 0.5, 0.9957, 0.5, 1.0, 0.5, 0.9866, 0.75, 0.9824, 0.75, 0.9824, 0.75, 0.9866, 0.75, 0.95, 0.933, 0.9462, 0.933, 0.9462, 0.933, 0.95, 0.933, 0.9, 1.0, 0.8966, 1.0, 0.8966, 1.0, 0.9, 1.0, 0.85, 0.933, 0.847, 0.933, 0.847, 0.933, 0.85, 0.933, 0.8134, 0.75, 0.8107, 0.75, 0.8107, 0.75, 0.8134, 0.75, 0.8, 0.5, 0.7974, 0.5, 0.7974, 0.5, 0.8, 0.5, 0.8134, 0.25, 0.8107, 0.25, 0.8107, 0.25, 0.8134, 0.25, 0.85, 0.06699, 0.847, 0.06699, 0.847, 0.06699, 0.85, 0.06699, 0.9, 6.204e-07, 0.8966, 6.204e-07, 0.8966, 6.204e-07, 0.9, 6.204e-07, 0.95, 0.06699, 0.9462, 0.06699, 0.9462, 0.06699, 0.95, 0.06699, 0.9866, 0.25, 0.9824, 0.25, 0.9824, 0.25, 0.9866, 0.25, 1.0, 0.5, 0.9957, 0.5])
me_torus.update()
arm_armature = bpy.data.armatures.new('Armature')  # bones are not reproduced

# ---- objects
ob_light = bpy.data.objects.new('Light', light_light)
ob_camera = bpy.data.objects.new('Camera', cam_camera)
ob_halo = bpy.data.objects.new('Halo', me_torus)
ob_halo_rigged = bpy.data.objects.new('Halo_Rigged', arm_armature)

# ---- transforms, parenting, visibility, modifiers, constraints
ob_light.location = (4.076, 1.005, 5.904)
ob_light.rotation_euler = (0.6503, 0.05522, 1.866)
ob_light.lock_rotations_4d = False
ob_light.empty_display_type = 'ARROWS'
ob_light.color = (0.0, 0.0, 0.0, 0.0)
ob_light.lineart.crease_threshold = 0.0
ob_camera.location = (7.359, -6.926, 4.958)
ob_camera.rotation_euler = (1.109, 0.0, 0.8149)
ob_camera.lock_rotations_4d = False
ob_camera.empty_display_type = 'ARROWS'
ob_camera.color = (0.0, 0.0, 0.0, 0.0)
ob_camera.display_type = 'WIRE'
ob_camera.lineart.crease_threshold = 0.0
ob_halo.parent = ob_halo_rigged
ob_halo.matrix_parent_inverse = Matrix(((4.427, -0.0, 0.0, -0.0), (-0.0, 4.427, -0.0, 0.0), (0.0, -0.0, 4.427, -0.0), (-0.0, 0.0, -0.0, 1.0)))
ob_halo.location = (0.0, 0.0, 0.0)
_vg = ob_halo.vertex_groups.new(name='Bone')
_vg.add([0, 1, 2, 3, 4, 5, 6, 7, 8, 9, 10, 11, 12, 13, 14, 15, 16, 17, 18, 19, 20, 21, 22, 23, 24, 25, 26, 27, 28, 29, 30, 31, 32, 33, 34, 35, 36, 37, 38, 39, 40, 41, 42, 43, 44, 45, 46, 47, 48, 49, 50, 51, 52, 53, 54, 55, 56, 57, 58, 59, 60, 61, 62, 63, 64, 65, 66, 67, 68, 69, 70, 71, 72, 73, 74, 75, 76, 77, 78, 79, 80, 81, 82, 83, 84, 85, 86, 87, 88, 89, 90, 91, 92, 93, 94, 95, 96, 97, 98, 99, 100, 101, 102, 103, 104, 105, 106, 107, 108, 109, 110, 111, 112, 113, 114, 115, 116, 117, 118, 119, 120, 121, 122, 123, 124, 125, 126, 127, 128, 129, 130, 131, 132, 133, 134, 135, 136, 137, 138, 139, 140, 141, 142, 143, 144, 145, 146, 147, 148, 149, 150, 151, 152, 153, 154, 155, 156, 157, 158, 159, 160, 161, 162, 163, 164, 165, 166, 167, 168, 169, 170, 171, 172, 173, 174, 175, 176, 177, 178, 179, 180, 181, 182, 183, 184, 185, 186, 187, 188, 189, 190, 191, 192, 193, 194, 195, 196, 197, 198, 199, 200, 201, 202, 203, 204, 205, 206, 207, 208, 209, 210, 211, 212, 213, 214, 215, 216, 217, 218, 219, 220, 221, 222, 223, 224, 225, 226, 227, 228, 229, 230, 231, 232, 233, 234, 235, 236, 237, 238, 239, 240, 241, 242, 243, 244, 245, 246, 247, 248, 249, 250, 251, 252, 253, 254, 255, 256, 257, 258, 259, 260, 261, 262, 263, 264, 265, 266, 267, 268, 269, 270, 271, 272, 273, 274, 275, 276, 277, 278, 279, 280, 281, 282, 283, 284, 285, 286, 287, 288, 289, 290, 291, 292, 293, 294, 295, 296, 297, 298, 299, 300, 301, 302, 303, 304, 305, 306, 307, 308, 309, 310, 311, 312, 313, 314, 315, 316, 317, 318, 319, 320, 321, 322, 323, 324, 325, 326, 327, 328, 329, 330, 331, 332, 333, 334, 335, 336, 337, 338, 339, 340, 341, 342, 343, 344, 345, 346, 347, 348, 349, 350, 351, 352, 353, 354, 355, 356, 357, 358, 359, 360, 361, 362, 363, 364, 365, 366, 367, 368, 369, 370, 371, 372, 373, 374, 375, 376, 377, 378, 379, 380, 381, 382, 383, 384, 385, 386, 387, 388, 389, 390, 391, 392, 393, 394, 395, 396, 397, 398, 399, 400, 401, 402, 403, 404, 405, 406, 407, 408, 409, 410, 411, 412, 413, 414, 415, 416, 417, 418, 419, 420, 421, 422, 423, 424, 425, 426, 427, 428, 429, 430, 431, 432, 433, 434, 435, 436, 437, 438, 439, 440, 441, 442, 443, 444, 445, 446, 447, 448, 449, 450, 451, 452, 453, 454, 455, 456, 457, 458, 459, 460, 461, 462, 463, 464, 465, 466, 467, 468, 469, 470, 471, 472, 473, 474, 475, 476, 477, 478, 479, 480, 481, 482, 483, 484, 485, 486, 487, 488, 489, 490, 491, 492, 493, 494, 495, 496, 497, 498, 499, 500, 501, 502, 503, 504, 505, 506, 507, 508, 509, 510, 511, 512, 513, 514, 515, 516, 517, 518, 519, 520, 521, 522, 523, 524, 525, 526, 527, 528, 529, 530, 531, 532, 533, 534, 535, 536, 537, 538, 539, 540, 541, 542, 543, 544, 545, 546, 547, 548, 549, 550, 551, 552, 553, 554, 555, 556, 557, 558, 559, 560, 561, 562, 563, 564, 565, 566, 567, 568, 569, 570, 571, 572, 573, 574, 575], 1.0, 'REPLACE')
_m = ob_halo.modifiers.new('Armature', 'ARMATURE')
_m.object = ob_halo_rigged
ob_halo_rigged.location = (0.0, 0.0, 0.0)
ob_halo_rigged.scale = (0.2259, 0.2259, 0.2259)

# ---- collection membership
col_collection.objects.link(ob_light)
col_collection.objects.link(ob_camera)
col_collection.objects.link(ob_halo)
col_collection.objects.link(ob_halo_rigged)

# ---- scene / render settings (as saved in the file)
scene.camera = ob_camera
scene.frame_start = 1; scene.frame_end = 250; scene.frame_set(1)
scene.render.engine = 'BLENDER_EEVEE_NEXT'
scene.cycles.sampling_pattern = 'TABULATED_SOBOL'
scene.view_settings.view_transform = 'Filmic'
bpy.context.view_layer.update()
